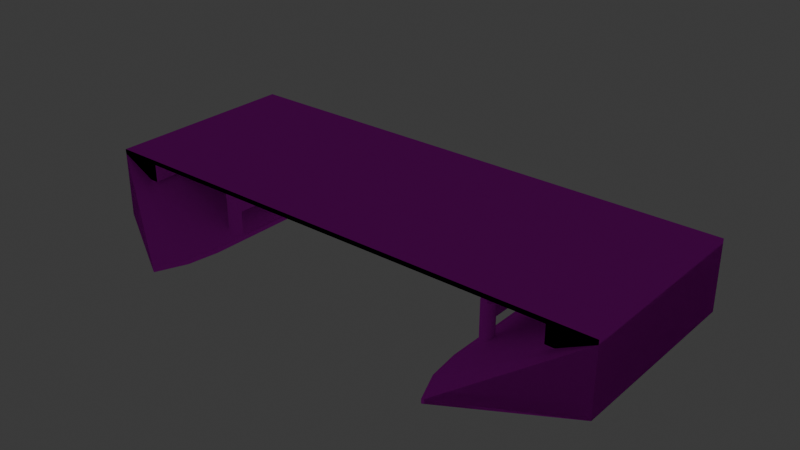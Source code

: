 # Source: frk_infra_overpass_white_cock.blend  (saved by Blender 4.5.90; exported with 4.5.12 LTS)
import bpy
from mathutils import Matrix  # noqa: F401  (used for matrix-valued properties, if any)

bpy.ops.wm.read_factory_settings(use_empty=True)
scene = bpy.context.scene
scene.name = 'Scene'

# ---- collections
col_collection = bpy.data.collections.new('Collection'); scene.collection.children.link(col_collection)

# ---- images (referenced by path relative to the original .blend; pixels are not part of the script)
import os
ASSET_DIR = os.environ.get("B2B_ASSET_DIR", "")  # directory of the original .blend (textures are referenced by path, not embedded)
HERE = os.path.dirname(os.path.abspath(__file__))  # packed textures are extracted next to this script under _unpacked/

def load_image(name, relpath, width, height, colorspace="sRGB"):
    """Load a texture the original file referenced (path relative to the .blend, or extracted next to this script)."""
    p = next((c for c in (os.path.join(HERE, relpath), os.path.join(ASSET_DIR, relpath)) if relpath and os.path.exists(c)), "")
    if p:
        img = bpy.data.images.load(p, check_existing=True)
        img.name = name
    else:  # same state as the original file: an image datablock whose file is absent (Cycles renders it pink)
        img = bpy.data.images.new(name, width, height)
        img.source = "FILE"
        img.filepath = "//" + (relpath or name)
    img.colorspace_settings.name = colorspace
    return img
img_frk_inra_overpass_concrete_color_jpg = load_image('frk_inra_overpass_concrete_color.jpg', 'frk_inra_overpass_concrete_color.jpg', 1024, 1024, 'sRGB')
img_t_asphalt_b_png = load_image('t_asphalt_b.png', 't_asphalt_b.png', 1024, 1024, 'sRGB')
img_frk_infra_overpass_base_psd = load_image('frk_infra_overpass_base.psd', 'frk_infra_overpass_base.psd', 1024, 1024, 'sRGB')

# ---- materials (node trees are filled in below, after node groups)
mat_frk_infra_overpass_concrete_pillars_blue = bpy.data.materials.new('frk_infra_overpass_concrete_pillars_blue')
mat_frk_infra_overpass_asphalt = bpy.data.materials.new('frk_infra_overpass_asphalt')
mat_frk_infra_overpass_concrete_curb_white = bpy.data.materials.new('frk_infra_overpass_concrete_curb_white')
mat_frk_infra_overpass_concrete_base = bpy.data.materials.new('frk_infra_overpass_concrete_base')
mat_frk_infra_overpass_concrete = bpy.data.materials.new('frk_infra_overpass_concrete')

# ---- material node trees
mat_frk_infra_overpass_concrete_pillars_blue.use_nodes = True; mat_frk_infra_overpass_concrete_pillars_blue.node_tree.nodes.clear()
_N = mat_frk_infra_overpass_concrete_pillars_blue.node_tree.nodes; _L = mat_frk_infra_overpass_concrete_pillars_blue.node_tree.links
n0 = _N.new('ShaderNodeBsdfPrincipled'); n0.name = 'Principled BSDF'; n0.location = (0, 300)
n0.inputs[13].default_value = 0.0
n1 = _N.new('ShaderNodeOutputMaterial'); n1.name = 'Material Output'; n1.location = (300, 300)
n2 = _N.new('ShaderNodeTexImage'); n2.name = 'Image Texture'; n2.location = (-300, 300)
n2.label = 'Base Color'
n2.image = img_frk_inra_overpass_concrete_color_jpg
_L.new(n0.outputs[0], n1.inputs[0])
_L.new(n2.outputs[0], n0.inputs[0])
n1.is_active_output = True
mat_frk_infra_overpass_asphalt.use_nodes = True; mat_frk_infra_overpass_asphalt.node_tree.nodes.clear()
_N = mat_frk_infra_overpass_asphalt.node_tree.nodes; _L = mat_frk_infra_overpass_asphalt.node_tree.links
n0 = _N.new('ShaderNodeBsdfPrincipled'); n0.name = 'Principled BSDF'; n0.location = (0, 300)
n0.inputs[13].default_value = 0.0
n1 = _N.new('ShaderNodeOutputMaterial'); n1.name = 'Material Output'; n1.location = (300, 300)
n2 = _N.new('ShaderNodeTexImage'); n2.name = 'Image Texture'; n2.location = (-300, 300)
n2.label = 'Base Color'
n2.image = img_t_asphalt_b_png
_L.new(n0.outputs[0], n1.inputs[0])
_L.new(n2.outputs[0], n0.inputs[0])
n1.is_active_output = True
mat_frk_infra_overpass_concrete_curb_white.use_nodes = True; mat_frk_infra_overpass_concrete_curb_white.node_tree.nodes.clear()
_N = mat_frk_infra_overpass_concrete_curb_white.node_tree.nodes; _L = mat_frk_infra_overpass_concrete_curb_white.node_tree.links
n0 = _N.new('ShaderNodeBsdfPrincipled'); n0.name = 'Principled BSDF'; n0.location = (0, 300)
n0.inputs[13].default_value = 0.0
n1 = _N.new('ShaderNodeOutputMaterial'); n1.name = 'Material Output'; n1.location = (300, 300)
n2 = _N.new('ShaderNodeTexImage'); n2.name = 'Image Texture'; n2.location = (-300, 300)
n2.label = 'Base Color'
n2.image = img_frk_inra_overpass_concrete_color_jpg
_L.new(n0.outputs[0], n1.inputs[0])
_L.new(n2.outputs[0], n0.inputs[0])
n1.is_active_output = True
mat_frk_infra_overpass_concrete_base.use_nodes = True; mat_frk_infra_overpass_concrete_base.node_tree.nodes.clear()
_N = mat_frk_infra_overpass_concrete_base.node_tree.nodes; _L = mat_frk_infra_overpass_concrete_base.node_tree.links
n0 = _N.new('ShaderNodeBsdfPrincipled'); n0.name = 'Principled BSDF'; n0.location = (0, 300)
n0.inputs[2].default_value = 0.7773
n0.inputs[13].default_value = 0.0
n1 = _N.new('ShaderNodeOutputMaterial'); n1.name = 'Material Output'; n1.location = (300, 300)
n2 = _N.new('ShaderNodeTexImage'); n2.name = 'Image Texture'; n2.location = (-300, 300)
n2.label = 'Base Color'
n2.image = img_frk_infra_overpass_base_psd
_L.new(n0.outputs[0], n1.inputs[0])
_L.new(n2.outputs[0], n0.inputs[0])
n1.is_active_output = True
mat_frk_infra_overpass_concrete.use_nodes = True; mat_frk_infra_overpass_concrete.node_tree.nodes.clear()
_N = mat_frk_infra_overpass_concrete.node_tree.nodes; _L = mat_frk_infra_overpass_concrete.node_tree.links
n0 = _N.new('ShaderNodeBsdfPrincipled'); n0.name = 'Principled BSDF'; n0.location = (0, 300)
n0.inputs[13].default_value = 0.0
n1 = _N.new('ShaderNodeOutputMaterial'); n1.name = 'Material Output'; n1.location = (300, 300)
n2 = _N.new('ShaderNodeTexImage'); n2.name = 'Image Texture'; n2.location = (-300, 300)
n2.label = 'Base Color'
n2.image = img_frk_inra_overpass_concrete_color_jpg
_L.new(n0.outputs[0], n1.inputs[0])
_L.new(n2.outputs[0], n0.inputs[0])
n1.is_active_output = True

# ---- world
world_world = bpy.data.worlds.new('World'); scene.world = world_world
world_world.use_nodes = True; world_world.node_tree.nodes.clear()
_N = world_world.node_tree.nodes; _L = world_world.node_tree.links
n0 = _N.new('ShaderNodeOutputWorld'); n0.name = 'World Output'; n0.location = (200, 100)
n1 = _N.new('ShaderNodeBackground'); n1.name = 'Background'; n1.location = (-200, 100)
n1.inputs[0].default_value = (0.05088, 0.05088, 0.05088, 1.0)
_L.new(n1.outputs[0], n0.inputs[0])
n0.is_active_output = True
world_world.color = (0.05088, 0.05088, 0.05088)
world_world.sun_shadow_jitter_overblur = 0.0

# ---- lights
light_light = bpy.data.lights.new('Light', 'POINT')
light_light.energy = 1000.0
light_light.shadow_soft_size = 0.1

# ---- meshes
me_id5 = bpy.data.meshes.new('ID5')
me_id5.from_pydata([(196.9, 137.8, 0.0), (196.9, 1.768e-11, 78.74), (196.9, 1.768e-11, 0.0), (196.9, 118.1, 78.74), (2165.0, 118.1, 78.74), (196.9, 137.8, 0.0), (2165.0, 137.8, 0.0), (196.9, 118.1, 78.74), (2165.0, 118.1, 78.74), (196.9, 1.768e-11, 78.74), (196.9, 118.1, 78.74), (2165.0, 8.356e-12, 78.74), (157.2, 1.592e-11, 5.684e-14), (196.9, 1.768e-11, 78.74), (196.9, 1.768e-11, 0.0), (9.095e-12, 1.739e-11, 78.74), (2165.0, 8.356e-12, 78.74), (2205.0, 3.752e-12, 0.0), (2165.0, 8.356e-12, 0.0), (2362.0, -2.842e-13, 78.74), (9.095e-12, 1.739e-11, 98.43), (2362.0, 0.0, 98.43), (2362.0, 0.0, 98.43), (9.095e-12, 1.739e-11, 98.43), (2362.0, -2.842e-13, 78.74), (9.095e-12, 1.739e-11, 78.74), (2165.0, 8.356e-12, 78.74), (2205.0, 3.752e-12, 0.0), (2165.0, 8.356e-12, 0.0), (196.9, 1.768e-11, 78.74), (157.2, 1.592e-11, 5.684e-14), (196.9, 1.768e-11, 0.0), (2205.0, 885.8, 0.0), (2165.0, 748.0, 0.0), (2165.0, 885.8, 0.0), (196.9, 885.8, 0.0), (196.9, 137.8, 0.0), (157.2, 885.8, -5.684e-14), (196.9, 748.0, 0.0), (2165.0, 137.8, 0.0), (2165.0, 8.356e-12, 0.0), (2205.0, 3.752e-12, 0.0), (196.9, 1.768e-11, 0.0), (157.2, 1.592e-11, 5.684e-14), (2165.0, 118.1, 78.74), (2165.0, 8.356e-12, 0.0), (2165.0, 8.356e-12, 78.74), (2165.0, 137.8, 0.0), (157.2, 885.8, -5.684e-14), (9.095e-12, 1.739e-11, 78.74), (0.0, 885.8, 78.74), (157.2, 1.592e-11, 5.684e-14), (2362.0, 885.8, 78.74), (2205.0, 3.752e-12, 0.0), (2205.0, 885.8, 0.0), (2362.0, -2.842e-13, 78.74), (2362.0, 885.8, 78.74), (2165.0, 885.8, 0.0), (2205.0, 885.8, 0.0), (2165.0, 885.8, 78.74), (196.9, 885.8, 78.74), (196.9, 885.8, 0.0), (0.0, 885.8, 78.74), (157.2, 885.8, -5.684e-14), (2362.0, 885.8, 98.43), (0.0, 885.8, 98.43), (0.0, 885.8, 98.43), (2362.0, 885.8, 98.43), (0.0, 885.8, 78.74), (2362.0, 885.8, 78.74), (196.9, 885.8, 78.74), (196.9, 885.8, 0.0), (157.2, 885.8, -5.684e-14), (2165.0, 885.8, 78.74), (2165.0, 885.8, 0.0), (2205.0, 885.8, 0.0), (196.9, 885.8, 0.0), (196.9, 767.7, 78.74), (196.9, 748.0, 0.0), (196.9, 885.8, 78.74), (196.9, 767.7, 78.74), (2165.0, 748.0, 0.0), (196.9, 748.0, 0.0), (2165.0, 767.7, 78.74), (2165.0, 767.7, 78.74), (2165.0, 885.8, 0.0), (2165.0, 748.0, 0.0), (2165.0, 885.8, 78.74), (2165.0, 885.8, 78.74), (196.9, 767.7, 78.74), (196.9, 885.8, 78.74), (2165.0, 767.7, 78.74)], [], [(0, 1, 2), (1, 0, 3), (4, 5, 6), (5, 4, 7), (8, 9, 10), (9, 8, 11), (22, 23, 24), (23, 25, 24), (25, 26, 24), (24, 26, 27), (28, 27, 26), (26, 25, 29), (25, 30, 29), (31, 29, 30), (32, 33, 34), (35, 36, 37), (36, 35, 38), (36, 38, 39), (39, 38, 33), (39, 33, 40), (40, 33, 41), (41, 33, 32), (37, 42, 43), (42, 37, 36), (44, 45, 46), (45, 44, 47), (48, 49, 50), (49, 48, 51), (52, 53, 54), (53, 52, 55), (66, 67, 68), (67, 69, 68), (69, 70, 68), (70, 71, 68), (72, 68, 71), (70, 69, 73), (73, 69, 74), (75, 74, 69), (76, 77, 78), (77, 76, 79), (80, 81, 82), (81, 80, 83), (84, 85, 86), (85, 84, 87), (88, 89, 90), (89, 88, 91), (12, 13, 14), (13, 12, 15), (13, 15, 16), (16, 17, 18), (17, 16, 19), (19, 16, 15), (19, 15, 20), (19, 20, 21), (56, 57, 58), (57, 56, 59), (59, 56, 60), (61, 62, 63), (62, 61, 60), (62, 60, 56), (62, 56, 64), (62, 64, 65)])
me_id5.polygons.foreach_set('material_index', [1, 1, 1, 1, 1, 1, 1, 1, 1, 1, 1, 1, 1, 1, 1, 1, 1, 1, 1, 1, 1, 1, 1, 1, 1, 1, 1, 1, 1, 1, 1, 1, 1, 1, 1, 1, 1, 1, 1, 1, 1, 1, 1, 1, 1, 1, 0, 0, 0, 0, 0, 0, 0, 0, 0, 0, 0, 0, 0, 0, 0, 0])
_uv = me_id5.uv_layers.new(name='ID14')
_uv.uv.foreach_set('vector', [-7.556, 15.49, -11.06, 17.49, -11.06, 15.49, -11.06, 17.49, -7.556, 15.49, -8.056, 17.49, 25.0, 19.01, -25.0, 16.95, 25.0, 16.95, -25.0, 16.95, 25.0, 19.01, -25.0, 19.01, 25.0, 8.444, -25.0, 11.44, -25.0, 8.444, -25.0, 11.44, 25.0, 8.444, 25.0, 11.44, -30.0, 17.99, 30.0, 17.99, -30.0, 17.49, 30.0, 17.99, 30.0, 17.49, -30.0, 17.49, 30.0, 17.49, -25.0, 17.49, -30.0, 17.49, -30.0, 17.49, -25.0, 17.49, -26.01, 15.49, -25.0, 15.49, -26.01, 15.49, -25.0, 17.49, -25.0, 17.49, 30.0, 17.49, 25.0, 17.49, 30.0, 17.49, 26.01, 15.49, 25.0, 17.49, 25.0, 15.49, 25.0, 17.49, 26.01, 15.49, 26.01, -11.06, 25.0, -7.556, 25.0, -11.06, -25.0, -11.06, -25.0, 7.944, -26.01, -11.06, -25.0, 7.944, -25.0, -11.06, -25.0, -7.556, -25.0, 7.944, -25.0, -7.556, 25.0, 7.944, 25.0, 7.944, -25.0, -7.556, 25.0, -7.556, 25.0, 7.944, 25.0, -7.556, 25.0, 11.44, 25.0, 11.44, 25.0, -7.556, 26.01, 11.44, 26.01, 11.44, 25.0, -7.556, 26.01, -11.06, -26.01, -11.06, -25.0, 11.44, -26.01, 11.44, -25.0, 11.44, -26.01, -11.06, -25.0, 7.944, 8.056, 7.488, 11.06, 5.488, 11.06, 7.488, 11.06, 5.488, 8.056, 7.488, 7.556, 5.488, -22.5, -3.57, -4.418e-13, 0.8956, -22.5, 0.8956, -4.418e-13, 0.8956, -22.5, -3.57, -3.868e-13, -3.57, 22.5, 54.54, -1.172e-13, 50.08, 22.5, 50.08, -1.172e-13, 50.08, 22.5, 54.54, -2.348e-13, 54.54, -30.0, 17.99, 30.0, 17.99, -30.0, 17.49, 30.0, 17.99, 30.0, 17.49, -30.0, 17.49, 30.0, 17.49, -25.0, 17.49, -30.0, 17.49, -25.0, 17.49, -25.0, 15.49, -30.0, 17.49, -26.01, 15.49, -30.0, 17.49, -25.0, 15.49, -25.0, 17.49, 30.0, 17.49, 25.0, 17.49, 25.0, 17.49, 30.0, 17.49, 25.0, 15.49, 26.01, 15.49, 25.0, 15.49, 30.0, 17.49, 11.06, 5.488, 8.056, 7.488, 7.556, 5.488, 8.056, 7.488, 11.06, 5.488, 11.06, 7.488, 25.0, 18.92, -25.0, 16.86, 25.0, 16.86, -25.0, 16.86, 25.0, 18.92, -25.0, 18.92, -8.056, 17.49, -11.06, 15.49, -7.556, 15.49, -11.06, 15.49, -8.056, 17.49, -11.06, 17.49, 25.0, -11.06, -25.0, -8.056, -25.0, -11.06, -25.0, -8.056, 25.0, -11.06, 25.0, -8.056, 0.0, 0.0, 0.0, 0.0, 0.0, 0.0, 0.0, 0.0, 0.0, 0.0, 0.0, 0.0, 0.0, 0.0, 0.0, 0.0, 0.0, 0.0, 0.0, 0.0, 0.0, 0.0, 0.0, 0.0, 0.0, 0.0, 0.0, 0.0, 0.0, 0.0, 0.0, 0.0, 0.0, 0.0, 0.0, 0.0, 0.0, 0.0, 0.0, 0.0, 0.0, 0.0, 0.0, 0.0, 0.0, 0.0, 0.0, 0.0, 0.0, 0.0, 0.0, 0.0, 0.0, 0.0, 0.0, 0.0, 0.0, 0.0, 0.0, 0.0, 0.0, 0.0, 0.0, 0.0, 0.0, 0.0, 0.0, 0.0, 0.0, 0.0, 0.0, 0.0, 0.0, 0.0, 0.0, 0.0, 0.0, 0.0, 0.0, 0.0, 0.0, 0.0, 0.0, 0.0, 0.0, 0.0, 0.0, 0.0, 0.0, 0.0, 0.0, 0.0, 0.0, 0.0, 0.0, 0.0])
me_id5.materials.append(None)
me_id5.materials.append(None)
me_id5.update()
me_id5.normals_split_custom_set([tuple(v) for v in zip(*[iter([1.0, 0.0, 0.0, 1.0, 0.0, 0.0, 1.0, 0.0, 0.0, 1.0, 0.0, 0.0, 1.0, 0.0, 0.0, 1.0, 0.0, 0.0, 0.0, -0.9701, -0.2425, 0.0, -0.9701, -0.2425, 0.0, -0.9701, -0.2425, 0.0, -0.9701, -0.2425, 0.0, -0.9701, -0.2425, 0.0, -0.9701, -0.2425, 0.0, 0.0, -1.0, 0.0, 0.0, -1.0, 0.0, 0.0, -1.0, 0.0, 0.0, -1.0, 0.0, 0.0, -1.0, 0.0, 0.0, -1.0, -7.364e-15, -1.0, 1.444e-14, -7.364e-15, -1.0, 1.444e-14, -7.364e-15, -1.0, 1.444e-14, -7.484e-15, -1.0, 0.0, -7.484e-15, -1.0, 0.0, -7.484e-15, -1.0, 0.0, -4.797e-05, -1.0, 4.371e-08, -4.797e-05, -1.0, 4.371e-08, 4.767e-05, -1.0, 4.371e-08, -4.389e-14, -1.0, 3.638e-14, -4.389e-14, -1.0, 3.638e-14, -4.389e-14, -1.0, 3.638e-14, -1.162e-13, -1.0, 0.0, -1.162e-13, -1.0, 0.0, -1.162e-13, -1.0, 0.0, 4.767e-05, -1.0, 4.371e-08, -4.797e-05, -1.0, 4.371e-08, -4.797e-05, -1.0, 4.371e-08, 1.444e-15, -1.0, 2.165e-14, 1.444e-15, -1.0, 2.165e-14, 1.444e-15, -1.0, 2.165e-14, 4.446e-14, -1.0, 0.0, 4.446e-14, -1.0, 0.0, 4.446e-14, -1.0, 0.0, 0.0, 0.0, -1.0, 0.0, 0.0, -1.0, 0.0, 0.0, -1.0, 1.434e-15, 0.0, -1.0, 1.434e-15, 0.0, -1.0, 1.434e-15, 0.0, -1.0, 4.583e-09, -4.777e-05, -1.0, 0.0, -4.777e-05, -1.0, 0.0, -4.777e-05, -1.0, 0.0, 0.0, -1.0, 0.0, 0.0, -1.0, 0.0, 0.0, -1.0, 0.0, 0.0, -1.0, 0.0, 0.0, -1.0, 0.0, 0.0, -1.0, 4.176e-12, -4.777e-05, -1.0, 0.0, -4.777e-05, -1.0, 4.583e-09, -4.777e-05, -1.0, 0.0, 0.0, -1.0, 0.0, 0.0, -1.0, 0.0, 0.0, -1.0, 0.0, 0.0, -1.0, 0.0, 0.0, -1.0, 0.0, 0.0, -1.0, -1.434e-15, -1.283e-16, -1.0, -1.434e-15, -1.283e-16, -1.0, -1.434e-15, -1.283e-16, -1.0, 1.434e-15, 0.0, -1.0, 1.434e-15, 0.0, -1.0, 1.434e-15, 0.0, -1.0, -1.0, 0.0, 0.0, -1.0, 0.0, 0.0, -1.0, 0.0, 0.0, -1.0, 0.0, 0.0, -1.0, 0.0, 0.0, -1.0, 0.0, 0.0, -0.4478, 0.0, -0.8941, -0.4478, 0.0, -0.8941, -0.4478, 0.0, -0.8941, -0.4478, -2.295e-16, -0.8941, -0.4478, -2.295e-16, -0.8941, -0.4478, -2.295e-16, -0.8941, 0.4478, 0.0, -0.8941, 0.4478, 0.0, -0.8941, 0.4478, 0.0, -0.8941, 0.4478, 0.0, -0.8941, 0.4478, 0.0, -0.8941, 0.4478, 0.0, -0.8941, 0.0, 1.0, 0.0, 0.0, 1.0, 0.0, 0.0, 1.0, 0.0, 0.0, 1.0, 0.0, 0.0, 1.0, 0.0, 0.0, 1.0, 0.0, 4.767e-05, 1.0, -4.371e-08, 4.797e-05, 1.0, -4.371e-08, -4.797e-05, 1.0, -4.371e-08, 0.0, 1.0, 0.0, 0.0, 1.0, 0.0, 0.0, 1.0, 0.0, 0.0, 1.0, 0.0, 0.0, 1.0, 0.0, 0.0, 1.0, 0.0, -4.767e-05, 1.0, 4.371e-08, 4.797e-05, 1.0, 4.371e-08, 4.797e-05, 1.0, 4.371e-08, 0.0, 1.0, 0.0, 0.0, 1.0, 0.0, 0.0, 1.0, 0.0, 0.0, 1.0, 0.0, 0.0, 1.0, 0.0, 0.0, 1.0, 0.0, 1.0, 0.0, 0.0, 1.0, 0.0, 0.0, 1.0, 0.0, 0.0, 1.0, 0.0, 0.0, 1.0, 0.0, 0.0, 1.0, 0.0, 0.0, 0.0, 0.9701, -0.2425, 0.0, 0.9701, -0.2425, 0.0, 0.9701, -0.2425, 0.0, 0.9701, -0.2425, 0.0, 0.9701, -0.2425, 0.0, 0.9701, -0.2425, -1.0, 0.0, 0.0, -1.0, 0.0, 0.0, -1.0, 0.0, 0.0, -1.0, 0.0, 0.0, -1.0, 0.0, 0.0, -1.0, 0.0, 0.0, 0.0, 0.0, -1.0, 0.0, 0.0, -1.0, 0.0, 0.0, -1.0, 0.0, 0.0, -1.0, 0.0, 0.0, -1.0, 0.0, 0.0, -1.0, -4.446e-14, 1.0, 0.0, -4.446e-14, 1.0, 0.0, -4.446e-14, 1.0, 0.0, -1.444e-15, 1.0, -2.165e-14, -1.444e-15, 1.0, -2.165e-14, -1.444e-15, 1.0, -2.165e-14, 4.797e-05, 1.0, -4.371e-08, -4.797e-05, 1.0, -4.371e-08, 4.767e-05, 1.0, -4.371e-08, 1.162e-13, 1.0, 0.0, 1.162e-13, 1.0, 0.0, 1.162e-13, 1.0, 0.0, 4.389e-14, 1.0, -3.638e-14, 4.389e-14, 1.0, -3.638e-14, 4.389e-14, 1.0, -3.638e-14, 4.767e-05, 1.0, -4.371e-08, 4.797e-05, 1.0, -4.371e-08, -4.797e-05, 1.0, -4.371e-08, 7.484e-15, 1.0, 0.0, 7.484e-15, 1.0, 0.0, 7.484e-15, 1.0, 0.0, 7.364e-15, 1.0, -1.444e-14, 7.364e-15, 1.0, -1.444e-14, 7.364e-15, 1.0, -1.444e-14, 0.0, -1.0, -2.503e-06, 0.0, -1.0, -2.503e-06, 0.0, -1.0, -2.503e-06, 0.0, -1.0, 0.0, 0.0, -1.0, 0.0, 0.0, -1.0, 0.0, -4.797e-05, -1.0, -4.371e-08, 4.797e-05, -1.0, -4.371e-08, -4.767e-05, -1.0, -4.371e-08, 0.0, -1.0, 0.0, 0.0, -1.0, 0.0, 0.0, -1.0, 0.0, 0.0, -1.0, 0.0, 0.0, -1.0, 0.0, 0.0, -1.0, 0.0, -4.797e-05, -1.0, 4.371e-08, -4.797e-05, -1.0, 4.371e-08, 4.767e-05, -1.0, 4.371e-08, 0.0, -1.0, 0.0, 0.0, -1.0, 0.0, 0.0, -1.0, 0.0, 0.0, -1.0, 0.0, 0.0, -1.0, 0.0, 0.0, -1.0, 0.0])] * 3)])
me_id20 = bpy.data.meshes.new('ID20')
me_id20.from_pydata([(0.0, 885.8, 98.43), (9.095e-12, 1.739e-11, 78.74), (9.095e-12, 1.739e-11, 98.43), (0.0, 885.8, 78.74), (9.095e-12, 1.739e-11, 98.43), (2362.0, 885.8, 98.43), (0.0, 885.8, 98.43), (2362.0, 0.0, 98.43), (2362.0, 885.8, 78.74), (2362.0, 0.0, 98.43), (2362.0, -2.842e-13, 78.74), (2362.0, 885.8, 98.43)], [], [(0, 1, 2), (1, 0, 3), (4, 5, 6), (5, 4, 7), (8, 9, 10), (9, 8, 11)])
_uv = me_id20.uv_layers.new(name='ID29')
_uv.uv.foreach_set('vector', [-11.44, 17.99, 11.06, 17.49, 11.06, 17.99, 11.06, 17.49, -11.44, 17.99, -11.44, 17.49, 30.0, 11.44, -30.0, -11.06, 30.0, -11.06, -30.0, -11.06, 30.0, 11.44, -30.0, 11.44, 11.06, 17.49, -11.44, 17.99, -11.44, 17.49, -11.44, 17.99, 11.06, 17.49, 11.06, 17.99])
me_id20.materials.append(None)
me_id20.update()
me_id20.normals_split_custom_set([tuple(v) for v in zip(*[iter([-1.0, -1.027e-14, 0.0, -1.0, -1.027e-14, 0.0, -1.0, -1.027e-14, 0.0, -1.0, -1.027e-14, 0.0, -1.0, -1.027e-14, 0.0, -1.0, -1.027e-14, 0.0, 0.0, 0.0, 1.0, 0.0, 0.0, 1.0, 0.0, 0.0, 1.0, 1.636e-15, 0.0, 1.0, 1.636e-15, 0.0, 1.0, 1.636e-15, 0.0, 1.0, 1.0, 0.0, 0.0, 1.0, 0.0, 0.0, 1.0, 0.0, 0.0, 1.0, 0.0, 0.0, 1.0, 0.0, 0.0, 1.0, 0.0, 0.0])] * 3)])
me_id35 = bpy.data.meshes.new('ID35')
me_id35.from_pydata([(14.76, 3.956, 177.2), (8.648, 8.648, 23.4), (14.76, 3.956, 20.56), (8.648, 8.648, 177.2), (3.956, 14.76, 177.2), (3.956, 14.76, 25.58), (21.89, 1.006, 177.2), (21.89, 1.006, 17.26), (15.75, 3.548, 177.2), (1.006, 21.89, 177.2), (1.006, 37.17, 177.2), (0.0, 29.53, 177.2), (3.956, 14.76, 177.2), (3.956, 44.29, 177.2), (8.648, 8.648, 177.2), (8.648, 50.41, 177.2), (14.76, 3.956, 177.2), (14.76, 55.1, 177.2), (15.75, 3.548, 177.2), (15.75, 55.51, 177.2), (1.006, 21.89, 177.2), (1.006, 21.89, 26.95), (29.53, 0.0, 177.2), (29.53, 0.0, 13.71), (15.75, 3.638e-12, 177.2), (21.89, 1.006, 177.2), (29.53, 0.0, 177.2), (15.75, 3.548, 177.2), (15.75, 7.874, 275.6), (15.75, 3.638e-12, 177.2), (15.75, 3.638e-12, 275.6), (15.75, 3.548, 177.2), (15.75, 27.56, 196.9), (15.75, 55.51, 177.2), (15.75, 637.8, 196.9), (15.75, 306.7, 177.2), (15.75, 358.7, 177.2), (15.75, 609.8, 177.2), (15.75, 661.8, 177.2), (15.75, 657.5, 275.6), (15.75, 665.4, 275.6), (15.75, 665.4, 177.2), (14.76, 55.1, 177.2), (15.75, 55.51, 98.03), (14.76, 55.1, 20.56), (15.75, 55.51, 177.2), (21.89, 58.05, 98.03), (21.89, 58.05, 17.26), (8.648, 50.41, 23.4), (8.648, 50.41, 177.2), (3.956, 44.29, 25.58), (3.956, 44.29, 177.2), (1.006, 37.17, 26.95), (1.006, 37.17, 177.2), (0.0, 29.53, 27.42), (0.0, 29.53, 177.2), (37.17, 1.006, 177.2), (37.17, 1.006, 10.16), (43.31, 0.0, 275.6), (29.53, 0.0, 177.2), (43.31, 0.0, 177.2), (15.75, 3.638e-12, 177.2), (15.75, 3.638e-12, 275.6), (43.31, 27.56, 196.9), (15.75, 637.8, 196.9), (15.75, 27.56, 196.9), (43.31, 637.8, 196.9), (43.31, 657.5, 275.6), (15.75, 637.8, 196.9), (43.31, 637.8, 196.9), (15.75, 657.5, 275.6), (15.75, 657.5, 275.6), (43.31, 665.4, 275.6), (15.75, 665.4, 275.6), (43.31, 657.5, 275.6), (15.75, 665.4, 275.6), (29.53, 665.4, 177.2), (15.75, 665.4, 177.2), (43.31, 665.4, 177.2), (43.31, 665.4, 275.6), (15.75, 665.4, 177.2), (21.89, 664.3, 177.2), (15.75, 661.8, 177.2), (29.53, 665.4, 177.2), (1.006, 628.2, 177.2), (1.006, 643.5, 177.2), (2.683e-11, 635.8, 177.2), (3.956, 621.1, 177.2), (3.956, 650.6, 177.2), (8.648, 614.9, 177.2), (8.648, 656.7, 177.2), (14.76, 610.3, 177.2), (14.76, 661.4, 177.2), (15.75, 609.8, 177.2), (15.75, 661.8, 177.2), (15.75, 609.8, 177.2), (15.75, 358.7, 98.43), (15.75, 358.7, 177.2), (15.75, 609.8, 98.43), (1.006, 325.0, 177.2), (1.006, 340.3, 177.2), (9.095e-13, 332.7, 177.2), (3.956, 347.4, 177.2), (3.956, 317.9, 177.2), (8.648, 353.6, 177.2), (8.648, 311.8, 177.2), (14.76, 358.2, 177.2), (14.76, 307.1, 177.2), (15.75, 358.7, 177.2), (15.75, 306.7, 177.2), (15.75, 306.7, 177.2), (15.75, 55.51, 98.03), (15.75, 55.51, 177.2), (15.75, 306.7, 98.03), (43.31, 0.0, 275.6), (15.75, 7.874, 275.6), (15.75, 3.638e-12, 275.6), (43.31, 7.874, 275.6), (15.75, 7.874, 275.6), (43.31, 27.56, 196.9), (15.75, 27.56, 196.9), (43.31, 7.874, 275.6), (29.53, 59.06, 98.03), (29.53, 59.06, 13.71), (21.89, 304.2, 98.03), (15.75, 55.51, 98.03), (15.75, 306.7, 98.03), (21.89, 58.05, 98.03), (29.53, 59.06, 98.03), (29.53, 303.1, 98.03), (37.17, 58.05, 98.03), (37.17, 304.2, 98.03), (43.31, 55.51, 98.03), (43.31, 306.7, 98.03), (44.29, 3.956, 177.2), (44.29, 3.956, 6.855), (43.31, 3.548, 177.2), (37.17, 1.006, 177.2), (43.31, 0.0, 177.2), (43.31, 3.548, 177.2), (43.31, 3.548, 177.2), (43.31, 0.0, 275.6), (43.31, 0.0, 177.2), (43.31, 7.874, 275.6), (43.31, 27.56, 196.9), (43.31, 55.51, 177.2), (43.31, 637.8, 196.9), (43.31, 306.7, 177.2), (43.31, 358.7, 177.2), (43.31, 609.8, 177.2), (43.31, 661.8, 177.2), (43.31, 657.5, 275.6), (43.31, 665.4, 275.6), (43.31, 665.4, 177.2), (43.31, 665.4, 177.2), (37.17, 664.3, 177.2), (43.31, 661.8, 177.2), (21.89, 664.3, 17.26), (29.53, 665.4, 177.2), (29.53, 665.4, 13.71), (21.89, 664.3, 177.2), (14.76, 661.4, 20.67), (14.76, 661.4, 177.2), (15.75, 661.8, 177.2), (21.89, 607.3, 98.43), (14.76, 610.3, 20.67), (21.89, 607.3, 17.26), (15.75, 609.8, 98.43), (14.76, 610.3, 177.2), (15.75, 609.8, 177.2), (8.648, 656.7, 23.52), (8.648, 656.7, 177.2), (3.956, 650.6, 25.71), (3.956, 650.6, 177.2), (1.006, 643.5, 27.09), (1.006, 643.5, 177.2), (2.683e-11, 635.8, 27.56), (2.683e-11, 635.8, 177.2), (1.006, 628.2, 27.09), (1.006, 628.2, 177.2), (3.956, 621.1, 25.71), (3.956, 621.1, 177.2), (8.648, 614.9, 23.52), (8.648, 614.9, 177.2), (15.75, 609.8, 98.43), (21.89, 361.2, 98.43), (15.75, 358.7, 98.43), (21.89, 607.3, 98.43), (29.53, 362.2, 98.43), (29.53, 606.3, 98.43), (37.17, 361.2, 98.43), (37.17, 607.3, 98.43), (43.31, 358.7, 98.43), (43.31, 609.8, 98.43), (14.76, 358.2, 177.2), (15.75, 358.7, 98.43), (14.76, 358.2, 20.56), (15.75, 358.7, 177.2), (21.89, 361.2, 98.43), (21.89, 361.2, 17.26), (21.89, 304.2, 98.03), (14.76, 307.1, 20.56), (21.89, 304.2, 17.26), (15.75, 306.7, 98.03), (14.76, 307.1, 177.2), (15.75, 306.7, 177.2), (8.648, 353.6, 23.4), (8.648, 353.6, 177.2), (3.956, 347.4, 25.58), (3.956, 347.4, 177.2), (1.027, 340.4, 26.94), (1.006, 340.3, 177.2), (1.006, 340.3, 177.2), (9.095e-13, 332.7, 27.56), (9.095e-13, 332.7, 177.2), (9.095e-13, 332.7, 177.2), (1.027, 325.0, 26.94), (1.006, 325.0, 177.2), (3.956, 317.9, 25.58), (3.956, 317.9, 177.2), (8.648, 311.8, 177.2), (8.648, 311.8, 23.4), (37.17, 58.05, 98.03), (37.17, 58.05, 10.16), (29.53, 303.1, 98.03), (29.53, 303.1, 13.71), (37.17, 304.2, 98.03), (37.17, 304.2, 10.16), (44.29, 307.1, 6.855), (43.31, 306.7, 98.03), (44.29, 307.1, 177.2), (43.31, 306.7, 177.2), (43.31, 306.7, 98.03), (43.31, 55.51, 177.2), (43.31, 55.51, 98.03), (43.31, 306.7, 177.2), (44.29, 55.1, 6.855), (43.31, 55.51, 98.03), (44.29, 55.1, 177.2), (43.31, 55.51, 177.2), (50.41, 8.648, 177.2), (50.41, 8.648, 4.015), (44.29, 3.956, 177.2), (43.31, 55.51, 177.2), (43.31, 3.548, 177.2), (44.29, 55.1, 177.2), (50.41, 8.648, 177.2), (50.41, 50.41, 177.2), (55.1, 14.76, 177.2), (55.1, 44.29, 177.2), (58.05, 21.89, 177.2), (58.05, 37.17, 177.2), (59.06, 29.53, 177.2), (43.31, 306.7, 177.2), (44.29, 358.2, 177.2), (43.31, 358.7, 177.2), (44.29, 307.1, 177.2), (50.41, 353.6, 177.2), (50.41, 311.8, 177.2), (55.1, 347.4, 177.2), (55.1, 317.9, 177.2), (58.05, 340.3, 177.2), (58.05, 325.0, 177.2), (59.06, 332.7, 177.2), (43.31, 609.8, 98.43), (43.31, 358.7, 177.2), (43.31, 358.7, 98.43), (43.31, 609.8, 177.2), (44.29, 610.3, 177.2), (43.31, 661.8, 177.2), (43.31, 609.8, 177.2), (44.29, 661.4, 177.2), (50.41, 614.9, 177.2), (50.41, 656.7, 177.2), (55.1, 621.1, 177.2), (55.1, 650.6, 177.2), (58.05, 643.5, 177.2), (58.05, 628.2, 177.2), (59.06, 635.8, 177.2), (37.17, 664.3, 10.16), (44.29, 661.4, 177.2), (44.29, 661.4, 6.855), (37.17, 664.3, 177.2), (43.31, 661.8, 177.2), (29.53, 606.3, 98.43), (29.53, 606.3, 13.71), (37.17, 607.3, 98.43), (37.17, 607.3, 10.16), (44.29, 610.3, 6.855), (43.31, 609.8, 98.43), (44.29, 610.3, 177.2), (43.31, 609.8, 177.2), (37.17, 361.2, 98.43), (43.31, 358.7, 98.43), (37.17, 361.2, 10.16), (44.29, 358.2, 6.855), (44.29, 358.2, 177.2), (43.31, 358.7, 177.2), (29.53, 362.2, 13.71), (29.53, 362.2, 98.43), (9.095e-13, 332.7, 27.56), (1.027, 325.0, 26.94), (50.41, 311.8, 177.2), (50.41, 311.8, 4.015), (50.41, 50.41, 177.2), (50.41, 50.41, 4.015), (55.1, 14.76, 177.2), (55.1, 14.76, 1.837), (58.05, 21.89, 0.4671), (58.05, 21.89, 177.2), (59.06, 29.53, 0.0), (59.06, 29.53, 177.2), (58.05, 37.17, 0.4671), (58.05, 37.17, 177.2), (55.1, 44.29, 1.837), (55.1, 44.29, 177.2), (55.1, 317.9, 1.837), (55.1, 317.9, 177.2), (58.05, 325.0, 0.4671), (58.05, 325.0, 177.2), (59.06, 332.7, 0.0), (59.06, 332.7, 177.2), (58.05, 340.3, 0.4671), (58.05, 340.3, 177.2), (55.1, 347.4, 1.837), (55.1, 347.4, 177.2), (50.41, 353.6, 4.015), (50.41, 353.6, 177.2), (50.41, 614.9, 177.2), (50.41, 614.9, 4.015), (55.1, 621.1, 1.837), (55.1, 621.1, 177.2), (58.05, 628.2, 0.4671), (58.05, 628.2, 177.2), (59.06, 635.8, 0.0), (59.06, 635.8, 177.2), (58.05, 643.5, 0.4671), (58.05, 643.5, 177.2), (55.1, 650.6, 177.2), (55.1, 650.6, 1.837), (50.41, 656.7, 4.015), (50.41, 656.7, 177.2)], [], [(0, 1, 2), (1, 0, 3), (4, 1, 3), (1, 4, 5), (6, 2, 7), (2, 6, 0), (0, 6, 8), (9, 10, 11), (10, 9, 12), (10, 12, 13), (13, 12, 14), (13, 14, 15), (15, 14, 16), (15, 16, 17), (17, 16, 18), (17, 18, 19), (20, 5, 4), (5, 20, 21), (22, 7, 23), (7, 22, 6), (24, 25, 26), (25, 24, 27), (28, 29, 30), (29, 28, 31), (31, 28, 32), (31, 32, 33), (33, 32, 34), (33, 34, 35), (35, 34, 36), (36, 34, 37), (37, 34, 38), (38, 34, 39), (38, 39, 40), (38, 40, 41), (42, 43, 44), (43, 42, 45), (44, 46, 47), (46, 44, 43), (48, 42, 44), (42, 48, 49), (49, 50, 51), (50, 49, 48), (51, 52, 53), (52, 51, 50), (53, 54, 55), (54, 53, 52), (55, 21, 20), (21, 55, 54), (56, 23, 57), (23, 56, 22), (58, 59, 60), (59, 58, 61), (61, 58, 62), (63, 64, 65), (64, 63, 66), (67, 68, 69), (68, 67, 70), (71, 72, 73), (72, 71, 74), (75, 76, 77), (76, 75, 78), (78, 75, 79), (80, 81, 82), (81, 80, 83), (84, 85, 86), (85, 84, 87), (85, 87, 88), (88, 87, 89), (88, 89, 90), (90, 89, 91), (90, 91, 92), (92, 91, 93), (92, 93, 94), (95, 96, 97), (96, 95, 98), (99, 100, 101), (100, 99, 102), (102, 99, 103), (102, 103, 104), (104, 103, 105), (104, 105, 106), (106, 105, 107), (106, 107, 108), (108, 107, 109), (110, 111, 112), (111, 110, 113), (114, 115, 116), (115, 114, 117), (118, 119, 120), (119, 118, 121), (47, 122, 123), (122, 47, 46), (124, 125, 126), (125, 124, 127), (127, 124, 128), (128, 124, 129), (128, 129, 130), (130, 129, 131), (130, 131, 132), (132, 131, 133), (134, 57, 135), (57, 134, 56), (56, 134, 136), (137, 138, 26), (138, 137, 139), (140, 141, 142), (141, 140, 143), (143, 140, 144), (144, 140, 145), (144, 145, 146), (146, 145, 147), (146, 147, 148), (146, 148, 149), (146, 149, 150), (146, 150, 151), (151, 150, 152), (152, 150, 153), (154, 155, 83), (155, 154, 156), (157, 158, 159), (158, 157, 160), (161, 160, 157), (160, 161, 162), (160, 162, 163), (164, 165, 166), (165, 164, 167), (167, 168, 165), (168, 167, 169), (170, 162, 161), (162, 170, 171), (171, 172, 173), (172, 171, 170), (173, 174, 175), (174, 173, 172), (175, 176, 177), (176, 175, 174), (177, 178, 179), (178, 177, 176), (179, 180, 181), (180, 179, 178), (181, 182, 183), (182, 181, 180), (168, 182, 165), (182, 168, 183), (184, 185, 186), (185, 184, 187), (185, 187, 188), (188, 187, 189), (188, 189, 190), (190, 189, 191), (190, 191, 192), (192, 191, 193), (194, 195, 196), (195, 194, 197), (196, 198, 199), (198, 196, 195), (200, 201, 202), (201, 200, 203), (201, 203, 204), (204, 203, 205), (206, 194, 196), (194, 206, 207), (207, 208, 209), (208, 207, 206), (209, 210, 211), (210, 209, 208), (212, 213, 214), (215, 216, 217), (217, 218, 219), (218, 217, 216), (220, 218, 221), (218, 220, 219), (204, 221, 201), (221, 204, 220), (123, 222, 223), (222, 123, 122), (224, 202, 225), (202, 224, 200), (226, 225, 227), (225, 226, 224), (228, 229, 227), (229, 228, 230), (227, 229, 226), (229, 230, 231), (232, 233, 234), (233, 232, 235), (236, 237, 238), (237, 236, 223), (237, 223, 222), (238, 237, 239), (240, 135, 241), (135, 240, 134), (242, 243, 244), (243, 242, 245), (245, 242, 246), (245, 246, 247), (247, 246, 248), (247, 248, 249), (249, 248, 250), (249, 250, 251), (251, 250, 252), (253, 254, 255), (254, 253, 256), (254, 256, 257), (257, 256, 258), (257, 258, 259), (259, 258, 260), (259, 260, 261), (261, 260, 262), (261, 262, 263), (264, 265, 266), (265, 264, 267), (268, 269, 270), (269, 268, 271), (271, 268, 272), (271, 272, 273), (273, 272, 274), (273, 274, 275), (275, 274, 276), (276, 274, 277), (276, 277, 278), (279, 280, 281), (280, 279, 282), (280, 282, 283), (159, 282, 279), (282, 159, 158), (284, 166, 285), (166, 284, 164), (286, 285, 287), (285, 286, 284), (288, 289, 287), (289, 288, 290), (289, 290, 291), (286, 287, 289), (292, 293, 294), (295, 293, 296), (293, 295, 294), (296, 293, 297), (298, 292, 294), (292, 298, 299), (199, 299, 298), (299, 199, 198), (210, 300, 211), (213, 301, 214), (302, 228, 303), (228, 302, 230), (236, 304, 305), (304, 236, 238), (241, 306, 240), (306, 241, 307), (308, 306, 307), (306, 308, 309), (310, 309, 308), (309, 310, 311), (312, 311, 310), (311, 312, 313), (314, 313, 312), (313, 314, 315), (305, 315, 314), (315, 305, 304), (316, 302, 303), (302, 316, 317), (318, 317, 316), (317, 318, 319), (320, 319, 318), (319, 320, 321), (322, 321, 320), (321, 322, 323), (324, 323, 322), (323, 324, 325), (326, 325, 324), (325, 326, 327), (295, 327, 326), (327, 295, 296), (328, 288, 329), (288, 328, 290), (330, 328, 329), (328, 330, 331), (332, 331, 330), (331, 332, 333), (334, 333, 332), (333, 334, 335), (336, 335, 334), (335, 336, 337), (336, 338, 337), (338, 336, 339), (340, 338, 339), (338, 340, 341), (281, 341, 340), (341, 281, 280)])
me_id35.polygons.foreach_set('use_smooth', [1, 1, 1, 1, 1, 1, 1, 0, 0, 0, 0, 0, 0, 0, 0, 0, 1, 1, 1, 1, 0, 0, 0, 0, 0, 0, 0, 0, 0, 0, 0, 0, 0, 0, 1, 1, 1, 1, 1, 1, 1, 1, 1, 1, 1, 1, 1, 1, 1, 1, 0, 0, 0, 0, 0, 0, 0, 0, 0, 0, 0, 0, 0, 0, 0, 0, 0, 0, 0, 0, 0, 0, 0, 0, 0, 0, 0, 0, 0, 0, 0, 0, 0, 0, 0, 0, 0, 0, 0, 0, 1, 1, 0, 0, 0, 0, 0, 0, 0, 0, 1, 1, 1, 0, 0, 0, 0, 0, 0, 0, 0, 0, 0, 0, 0, 0, 0, 0, 0, 1, 1, 1, 1, 1, 1, 1, 1, 1, 1, 1, 1, 1, 1, 1, 1, 1, 1, 1, 1, 1, 1, 1, 1, 1, 0, 0, 0, 0, 0, 0, 0, 0, 1, 1, 1, 1, 1, 1, 1, 1, 1, 1, 1, 1, 1, 1, 1, 1, 1, 1, 1, 1, 1, 1, 1, 1, 1, 1, 1, 1, 1, 1, 1, 1, 0, 0, 1, 1, 1, 1, 1, 1, 0, 0, 0, 0, 0, 0, 0, 0, 0, 0, 0, 0, 0, 0, 0, 0, 0, 0, 0, 0, 0, 0, 0, 0, 0, 0, 0, 0, 0, 1, 1, 1, 1, 1, 1, 1, 1, 1, 1, 1, 1, 1, 1, 1, 1, 1, 1, 1, 1, 1, 1, 1, 1, 1, 1, 1, 1, 1, 1, 1, 1, 1, 1, 1, 1, 1, 1, 1, 1, 1, 1, 1, 1, 1, 1, 1, 1, 1, 1, 1, 1, 1, 1, 1, 1, 1, 1, 1, 1, 1, 1, 1, 1, 1, 1, 1, 1, 1])
_uv = me_id35.uv_layers.new(name='ID39')
_uv.uv.foreach_set('vector', [-8.621, 4.988, -8.817, 1.083, -8.621, 1.01, -8.817, 1.083, -8.621, 4.988, -8.817, 4.988, -4.34, 4.988, -4.144, 1.083, -4.144, 4.988, -4.144, 1.083, -4.34, 4.988, -4.34, 1.138, -12.5, 4.988, -12.7, 1.01, -12.5, 0.9264, -12.7, 1.01, -12.5, 4.988, -12.7, 4.988, -12.7, 4.988, -12.5, 4.988, -12.67, 4.988, 17.47, 8.088, 17.47, 7.7, 17.5, 7.894, 17.47, 7.7, 17.47, 8.088, 17.4, 8.269, 17.47, 7.7, 17.4, 8.269, 17.4, 7.519, 17.4, 7.519, 17.4, 8.269, 17.28, 8.424, 17.4, 7.519, 17.28, 8.424, 17.28, 7.364, 17.28, 7.364, 17.28, 8.424, 17.12, 8.544, 17.28, 7.364, 17.12, 8.544, 17.12, 7.245, 17.12, 7.245, 17.12, 8.544, 17.1, 8.554, 17.12, 7.245, 17.1, 8.554, 17.1, 7.234, 0.4267, 4.988, 0.6225, 1.138, 0.6225, 4.988, 0.6225, 1.138, 0.4267, 4.988, 0.4267, 1.173, -15.53, 4.988, -15.72, 0.9264, -15.53, 0.8363, -15.72, 0.9264, -15.53, 4.988, -15.72, 4.988, -17.1, 8.644, -16.94, 8.619, -16.75, 8.644, -16.94, 8.619, -17.1, 8.644, -17.1, 8.554, 8.444, 7.488, 8.644, 4.988, 8.644, 7.488, 8.644, 4.988, 8.444, 7.488, 8.554, 4.988, 8.554, 4.988, 8.444, 7.488, 7.944, 5.488, 8.554, 4.988, 7.944, 5.488, 7.234, 4.988, 7.234, 4.988, 7.944, 5.488, -7.556, 5.488, 7.234, 4.988, -7.556, 5.488, 0.854, 4.988, 0.854, 4.988, -7.556, 5.488, -0.4658, 4.988, -0.4658, 4.988, -7.556, 5.488, -6.846, 4.988, -6.846, 4.988, -7.556, 5.488, -8.166, 4.988, -8.166, 4.988, -7.556, 5.488, -8.056, 7.488, -8.166, 4.988, -8.056, 7.488, -8.256, 7.488, -8.166, 4.988, -8.256, 7.488, -8.256, 4.988, 18.45, 4.988, 18.42, 2.978, 18.45, 1.01, 18.42, 2.978, 18.45, 4.988, 18.42, 4.988, 18.45, 1.01, 18.25, 2.978, 18.25, 0.9264, 18.25, 2.978, 18.45, 1.01, 18.42, 2.978, 17.96, 1.083, 17.76, 4.988, 17.76, 1.01, 17.76, 4.988, 17.96, 1.083, 17.96, 4.988, 16.05, 4.988, 16.25, 1.138, 16.25, 4.988, 16.25, 1.138, 16.05, 4.988, 16.05, 1.083, 13.25, 4.988, 13.44, 1.173, 13.44, 4.988, 13.44, 1.173, 13.25, 4.988, 13.25, 1.138, 9.53, 4.988, 9.726, 1.185, 9.726, 4.988, 9.726, 1.185, 9.53, 4.988, 9.53, 1.173, 5.157, 4.988, 5.353, 1.173, 5.353, 4.988, 5.353, 1.173, 5.157, 4.988, 5.157, 1.185, -17.49, 4.988, -17.68, 0.8363, -17.49, 0.7462, -17.68, 0.8363, -17.49, 4.988, -17.68, 4.988, -16.4, 7.488, -16.75, 4.988, -16.4, 4.988, -16.75, 4.988, -16.4, 7.488, -17.1, 4.988, -17.1, 4.988, -16.4, 7.488, -17.1, 7.488, -16.4, -7.556, -17.1, 7.944, -17.1, -7.556, -17.1, 7.944, -16.4, -7.556, -16.4, 7.944, -16.4, 9.312, -17.1, 7.251, -16.4, 7.251, -17.1, 7.251, -16.4, 9.312, -17.1, 9.312, -17.1, 8.444, -16.4, 8.644, -17.1, 8.644, -16.4, 8.644, -17.1, 8.444, -16.4, 8.444, 17.1, 7.488, 16.75, 4.988, 17.1, 4.988, 16.75, 4.988, 17.1, 7.488, 16.4, 4.988, 16.4, 4.988, 17.1, 7.488, 16.4, 7.488, -17.1, -8.256, -16.94, -8.23, -17.1, -8.166, -16.94, -8.23, -17.1, -8.256, -16.75, -8.256, 17.47, -7.312, 17.47, -7.7, 17.5, -7.506, 17.47, -7.7, 17.47, -7.312, 17.4, -7.131, 17.47, -7.7, 17.4, -7.131, 17.4, -7.881, 17.4, -7.881, 17.4, -7.131, 17.28, -6.976, 17.4, -7.881, 17.28, -6.976, 17.28, -8.036, 17.28, -8.036, 17.28, -6.976, 17.12, -6.856, 17.28, -8.036, 17.12, -6.856, 17.12, -8.155, 17.12, -8.155, 17.12, -6.856, 17.1, -6.846, 17.12, -8.155, 17.1, -6.846, 17.1, -8.166, -6.846, 4.988, -0.4658, 2.988, -0.4658, 4.988, -0.4658, 2.988, -6.846, 4.988, -6.846, 2.988, 17.47, 0.3882, 17.47, -7.105e-13, 17.5, 0.1941, 17.47, -7.105e-13, 17.47, 0.3882, 17.4, -0.1809, 17.4, -0.1809, 17.47, 0.3882, 17.4, 0.5691, 17.4, -0.1809, 17.4, 0.5691, 17.28, -0.3362, 17.28, -0.3362, 17.4, 0.5691, 17.28, 0.7244, 17.28, -0.3362, 17.28, 0.7244, 17.12, -0.4554, 17.12, -0.4554, 17.28, 0.7244, 17.12, 0.8436, 17.12, -0.4554, 17.12, 0.8436, 17.1, -0.4658, 17.1, -0.4658, 17.12, 0.8436, 17.1, 0.854, 0.854, 4.988, 7.234, 2.978, 7.234, 4.988, 7.234, 2.978, 0.854, 4.988, 0.854, 2.978, -16.4, -8.256, -17.1, -8.056, -17.1, -8.256, -17.1, -8.056, -16.4, -8.256, -16.4, -8.056, 17.1, 9.218, 16.4, 7.157, 17.1, 7.157, 16.4, 7.157, 17.1, 9.218, 16.4, 9.218, 17.68, 0.9264, 17.49, 2.978, 17.49, 0.8363, 17.49, 2.978, 17.68, 0.9264, 17.68, 2.978, -16.94, 0.9186, -17.1, 7.234, -17.1, 0.854, -17.1, 7.234, -16.94, 0.9186, -16.94, 7.17, -16.94, 7.17, -16.94, 0.9186, -16.75, 7.144, -16.75, 7.144, -16.94, 0.9186, -16.75, 0.9441, -16.75, 7.144, -16.75, 0.9441, -16.56, 7.17, -16.56, 7.17, -16.75, 0.9441, -16.56, 0.9186, -16.56, 7.17, -16.56, 0.9186, -16.4, 7.234, -16.4, 7.234, -16.56, 0.9186, -16.4, 0.854, -18.25, 4.988, -18.45, 0.7462, -18.25, 0.6622, -18.45, 0.7462, -18.25, 4.988, -18.45, 4.988, -18.45, 4.988, -18.25, 4.988, -18.28, 4.988, -16.56, 8.619, -16.4, 8.644, -16.75, 8.644, -16.4, 8.644, -16.56, 8.619, -16.4, 8.554, -8.554, 4.988, -8.644, 7.488, -8.644, 4.988, -8.644, 7.488, -8.554, 4.988, -8.444, 7.488, -8.444, 7.488, -8.554, 4.988, -7.944, 5.488, -7.944, 5.488, -8.554, 4.988, -7.234, 4.988, -7.944, 5.488, -7.234, 4.988, 7.556, 5.488, 7.556, 5.488, -7.234, 4.988, -0.854, 4.988, 7.556, 5.488, -0.854, 4.988, 0.4658, 4.988, 7.556, 5.488, 0.4658, 4.988, 6.846, 4.988, 7.556, 5.488, 6.846, 4.988, 8.166, 4.988, 7.556, 5.488, 8.166, 4.988, 8.056, 7.488, 8.056, 7.488, 8.166, 4.988, 8.256, 7.488, 8.256, 7.488, 8.166, 4.988, 8.256, 4.988, -16.4, -8.256, -16.56, -8.23, -16.75, -8.256, -16.56, -8.23, -16.4, -8.256, -16.4, -8.166, 15.67, 0.9264, 15.48, 4.988, 15.48, 0.8363, 15.48, 4.988, 15.67, 0.9264, 15.67, 4.988, 12.55, 1.013, 12.36, 4.988, 12.36, 0.9264, 12.36, 4.988, 12.55, 1.013, 12.55, 4.988, 12.36, 4.988, 12.55, 4.988, 12.52, 4.988, -18.4, 2.988, -18.59, 1.013, -18.4, 0.9264, -18.59, 1.013, -18.4, 2.988, -18.57, 2.988, -18.57, 2.988, -18.59, 4.988, -18.59, 1.013, -18.59, 4.988, -18.57, 2.988, -18.57, 4.988, 8.581, 1.086, 8.385, 4.988, 8.385, 1.013, 8.385, 4.988, 8.581, 1.086, 8.581, 4.988, 3.836, 4.988, 4.032, 1.141, 4.032, 4.988, 4.032, 1.141, 3.836, 4.988, 3.836, 1.086, -0.9812, 4.988, -0.7854, 1.176, -0.7854, 4.988, -0.7854, 1.176, -0.9812, 4.988, -0.9812, 1.141, -5.738, 4.988, -5.542, 1.188, -5.542, 4.988, -5.542, 1.188, -5.738, 4.988, -5.738, 1.176, -10.11, 4.988, -9.915, 1.176, -9.915, 4.988, -9.915, 1.176, -10.11, 4.988, -10.11, 1.188, -13.8, 4.988, -13.61, 1.141, -13.61, 4.988, -13.61, 1.141, -13.8, 4.988, -13.8, 1.176, -16.56, 4.988, -16.36, 1.086, -16.36, 4.988, -16.36, 1.086, -16.56, 4.988, -16.56, 1.141, -18.0, 4.988, -18.19, 1.086, -18.0, 1.013, -18.19, 1.086, -18.0, 4.988, -18.19, 4.988, -17.1, -6.846, -16.94, -0.5303, -17.1, -0.4658, -16.94, -0.5303, -17.1, -6.846, -16.94, -6.781, -16.94, -0.5303, -16.94, -6.781, -16.75, -0.5559, -16.75, -0.5559, -16.94, -6.781, -16.75, -6.756, -16.75, -0.5559, -16.75, -6.756, -16.56, -0.5303, -16.56, -0.5303, -16.75, -6.756, -16.56, -6.781, -16.56, -0.5303, -16.56, -6.781, -16.4, -0.4658, -16.4, -0.4658, -16.56, -6.781, -16.4, -6.846, 15.5, 4.988, 15.47, 2.988, 15.5, 1.01, 15.47, 2.988, 15.5, 4.988, 15.47, 4.988, 15.5, 1.01, 15.3, 2.988, 15.3, 0.9264, 15.3, 2.988, 15.5, 1.01, 15.47, 2.988, -15.45, 2.978, -15.65, 1.01, -15.45, 0.9264, -15.65, 1.01, -15.45, 2.978, -15.62, 2.978, -15.65, 1.01, -15.62, 2.978, -15.65, 4.988, -15.65, 4.988, -15.62, 2.978, -15.62, 4.988, 13.27, 1.083, 13.07, 4.988, 13.07, 1.01, 13.07, 4.988, 13.27, 1.083, 13.27, 4.988, 9.945, 4.988, 10.14, 1.138, 10.14, 4.988, 10.14, 1.138, 9.945, 4.988, 9.945, 1.083, 6.133, 4.988, 6.327, 1.172, 6.329, 4.988, 6.327, 1.172, 6.133, 4.988, 6.133, 1.138, 1.896, 4.988, 2.092, 1.188, 2.092, 4.988, -2.477, 4.99, -2.28, 1.174, -2.281, 4.99, -6.687, 4.988, -6.491, 1.138, -6.491, 4.988, -6.491, 1.138, -6.687, 4.988, -6.686, 1.172, -10.25, 4.988, -10.45, 1.138, -10.25, 1.083, -10.45, 1.138, -10.25, 4.988, -10.45, 4.988, -13.31, 4.988, -13.5, 1.083, -13.31, 1.01, -13.5, 1.083, -13.31, 4.988, -13.5, 4.988, 15.72, 0.8363, 15.53, 2.978, 15.53, 0.7462, 15.53, 2.978, 15.72, 0.8363, 15.72, 2.978, -16.53, 2.978, -16.73, 0.9264, -16.53, 0.8363, -16.73, 0.9264, -16.53, 2.978, -16.73, 2.978, -16.48, 2.978, -16.68, 0.8363, -16.48, 0.7462, -16.68, 0.8363, -16.48, 2.978, -16.68, 2.978, -15.3, 0.6622, -15.33, 2.978, -15.5, 0.7462, -15.33, 2.978, -15.3, 0.6622, -15.3, 4.988, -15.5, 0.7462, -15.33, 2.978, -15.5, 2.978, -15.33, 2.978, -15.3, 4.988, -15.33, 4.988, -0.4658, 2.978, -6.846, 4.988, -6.846, 2.978, -6.846, 4.988, -0.4658, 2.978, -0.4658, 4.988, 12.5, 0.6622, 12.53, 2.978, 12.5, 4.988, 12.53, 2.978, 12.5, 0.6622, 12.7, 0.7462, 12.53, 2.978, 12.7, 0.7462, 12.7, 2.978, 12.5, 4.988, 12.53, 2.978, 12.53, 4.988, -17.76, 4.988, -17.96, 0.6622, -17.76, 0.5901, -17.96, 0.6622, -17.76, 4.988, -17.96, 4.988, 16.38, 8.544, 16.4, 7.234, 16.4, 8.554, 16.4, 7.234, 16.38, 8.544, 16.38, 7.245, 16.38, 7.245, 16.38, 8.544, 16.22, 8.424, 16.38, 7.245, 16.22, 8.424, 16.22, 7.364, 16.22, 7.364, 16.22, 8.424, 16.1, 8.269, 16.22, 7.364, 16.1, 8.269, 16.1, 7.519, 16.1, 7.519, 16.1, 8.269, 16.03, 8.088, 16.1, 7.519, 16.03, 8.088, 16.03, 7.7, 16.03, 7.7, 16.03, 8.088, 16.0, 7.894, 16.4, 0.854, 16.38, -0.4554, 16.4, -0.4658, 16.38, -0.4554, 16.4, 0.854, 16.38, 0.8436, 16.38, -0.4554, 16.38, 0.8436, 16.22, -0.3362, 16.22, -0.3362, 16.38, 0.8436, 16.22, 0.7244, 16.22, -0.3362, 16.22, 0.7244, 16.1, -0.1809, 16.1, -0.1809, 16.22, 0.7244, 16.1, 0.5691, 16.1, -0.1809, 16.1, 0.5691, 16.03, -5.738e-13, 16.03, -5.738e-13, 16.1, 0.5691, 16.03, 0.3882, 16.03, -5.738e-13, 16.03, 0.3882, 16.0, 0.1941, 6.846, 2.988, 0.4658, 4.988, 0.4658, 2.988, 0.4658, 4.988, 6.846, 2.988, 6.846, 4.988, 16.38, -6.856, 16.4, -8.166, 16.4, -6.846, 16.4, -8.166, 16.38, -6.856, 16.38, -8.155, 16.38, -8.155, 16.38, -6.856, 16.22, -6.976, 16.38, -8.155, 16.22, -6.976, 16.22, -8.036, 16.22, -8.036, 16.22, -6.976, 16.1, -7.131, 16.22, -8.036, 16.1, -7.131, 16.1, -7.881, 16.1, -7.881, 16.1, -7.131, 16.03, -7.7, 16.03, -7.7, 16.1, -7.131, 16.03, -7.312, 16.03, -7.7, 16.03, -7.312, 16.0, -7.506, 18.59, 0.7462, 18.4, 4.988, 18.4, 0.6622, 18.4, 4.988, 18.59, 0.7462, 18.59, 4.988, 18.4, 4.988, 18.59, 4.988, 18.43, 4.988, 17.73, 0.8363, 17.54, 4.988, 17.54, 0.7462, 17.54, 4.988, 17.73, 0.8363, 17.73, 4.988, -17.54, 2.988, -17.73, 0.9264, -17.54, 0.8363, -17.73, 0.9264, -17.54, 2.988, -17.73, 2.988, -15.48, 2.988, -15.67, 0.8363, -15.48, 0.7462, -15.67, 0.8363, -15.48, 2.988, -15.67, 2.988, -12.36, 0.6622, -12.38, 2.988, -12.55, 0.7462, -12.38, 2.988, -12.36, 0.6622, -12.36, 4.988, -12.38, 2.988, -12.36, 4.988, -12.38, 4.988, -12.55, 2.988, -12.55, 0.7462, -12.38, 2.988, 15.65, 2.988, 15.48, 2.988, 15.65, 0.7462, 15.45, 0.6622, 15.48, 2.988, 15.45, 4.988, 15.48, 2.988, 15.45, 0.6622, 15.65, 0.7462, 15.45, 4.988, 15.48, 2.988, 15.48, 4.988, 16.73, 0.8363, 16.53, 2.988, 16.53, 0.7462, 16.53, 2.988, 16.73, 0.8363, 16.73, 2.988, 16.68, 0.9264, 16.48, 2.988, 16.48, 0.8363, 16.48, 2.988, 16.68, 0.9264, 16.68, 2.988, 1.926, 1.174, 2.123, 1.19, 1.927, 4.99, -2.508, 1.188, -2.311, 1.172, -2.508, 4.988, -13.07, 4.988, -13.27, 0.6622, -13.07, 0.5901, -13.27, 0.6622, -13.07, 4.988, -13.27, 4.988, 8.817, 0.6622, 8.621, 4.988, 8.621, 0.5901, 8.621, 4.988, 8.817, 0.6622, 8.817, 4.988, -16.25, 0.5901, -16.05, 4.988, -16.25, 4.988, -16.05, 4.988, -16.25, 0.5901, -16.05, 0.5347, -13.25, 0.4999, -13.44, 4.988, -13.44, 0.5347, -13.44, 4.988, -13.25, 0.4999, -13.25, 4.988, -9.53, 0.4881, -9.726, 4.988, -9.726, 0.4999, -9.726, 4.988, -9.53, 0.4881, -9.53, 4.988, -5.157, 0.4999, -5.353, 4.988, -5.353, 0.4881, -5.353, 4.988, -5.157, 0.4999, -5.157, 4.988, -0.4267, 0.5347, -0.6225, 4.988, -0.6225, 0.4999, -0.6225, 4.988, -0.4267, 0.5347, -0.4267, 4.988, 4.34, 0.5901, 4.144, 4.988, 4.144, 0.5347, 4.144, 4.988, 4.34, 0.5901, 4.34, 4.988, -9.945, 0.5347, -10.14, 4.988, -10.14, 0.5901, -10.14, 4.988, -9.945, 0.5347, -9.945, 4.988, -6.133, 0.4999, -6.329, 4.988, -6.329, 0.5347, -6.329, 4.988, -6.133, 0.4999, -6.133, 4.988, -1.896, 0.4881, -2.092, 4.988, -2.092, 0.4999, -2.092, 4.988, -1.896, 0.4881, -1.896, 4.988, 2.477, 0.4999, 2.281, 4.988, 2.281, 0.4881, 2.281, 4.988, 2.477, 0.4999, 2.477, 4.988, 6.687, 0.5347, 6.491, 4.988, 6.491, 0.4999, 6.491, 4.988, 6.687, 0.5347, 6.687, 4.988, 10.45, 0.5901, 10.25, 4.988, 10.25, 0.5347, 10.25, 4.988, 10.45, 0.5901, 10.45, 4.988, 13.5, 0.6622, 13.31, 4.988, 13.31, 0.5901, 13.31, 4.988, 13.5, 0.6622, 13.5, 4.988, -8.385, 4.988, -8.581, 0.6622, -8.385, 0.5901, -8.581, 0.6622, -8.385, 4.988, -8.581, 4.988, -3.836, 0.5347, -4.032, 4.988, -4.032, 0.5901, -4.032, 4.988, -3.836, 0.5347, -3.836, 4.988, 0.9812, 0.4999, 0.7854, 4.988, 0.7854, 0.5347, 0.7854, 4.988, 0.9812, 0.4999, 0.9812, 4.988, 5.738, 0.4881, 5.542, 4.988, 5.542, 0.4999, 5.542, 4.988, 5.738, 0.4881, 5.738, 4.988, 10.11, 0.4999, 9.915, 4.988, 9.915, 0.4881, 9.915, 4.988, 10.11, 0.4999, 10.11, 4.988, 13.61, 0.4999, 13.8, 4.988, 13.61, 4.988, 13.8, 4.988, 13.61, 0.4999, 13.8, 0.5347, 16.56, 0.5901, 16.36, 4.988, 16.36, 0.5347, 16.36, 4.988, 16.56, 0.5901, 16.56, 4.988, 18.19, 0.6622, 18.0, 4.988, 18.0, 0.5901, 18.0, 4.988, 18.19, 0.6622, 18.19, 4.988])
me_id35.materials.append(None)
me_id35.update()
me_id35.normals_split_custom_set([tuple(v) for v in zip(*[iter([-0.5, -0.866, 0.0, -0.6887, -0.725, 0.0, -0.4727, -0.8812, 0.0, -0.6887, -0.725, 0.0, -0.5, -0.866, 0.0, -0.7071, -0.7071, 0.0, -0.866, -0.5, 0.0, -0.6887, -0.725, 0.0, -0.7071, -0.7071, 0.0, -0.6887, -0.725, 0.0, -0.866, -0.5, 0.0, -0.8567, -0.5158, 0.0, -0.2588, -0.9659, 0.0, -0.4727, -0.8812, 0.0, -0.2251, -0.9743, 0.0, -0.4727, -0.8812, 0.0, -0.2588, -0.9659, 0.0, -0.5, -0.866, 0.0, -0.5, -0.866, 0.0, -0.2588, -0.9659, 0.0, -0.3826, -0.9239, 4.371e-08, 0.0, 0.0, 1.0, 0.0, 0.0, 1.0, 0.0, 0.0, 1.0, -5.415e-06, 0.0, 1.0, -5.415e-06, 0.0, 1.0, -5.415e-06, 0.0, 1.0, 0.0, 0.0, 1.0, 0.0, 0.0, 1.0, 0.0, 0.0, 1.0, 0.0, 0.0, 1.0, 0.0, 0.0, 1.0, 0.0, 0.0, 1.0, 0.0, 0.0, 1.0, 0.0, 0.0, 1.0, 0.0, 0.0, 1.0, -2.39e-06, 0.0, 1.0, -2.39e-06, 0.0, 1.0, -2.39e-06, 0.0, 1.0, 0.0, 0.0, 1.0, 0.0, 0.0, 1.0, 0.0, 0.0, 1.0, 8.791e-06, 0.0, 1.0, 8.791e-06, 0.0, 1.0, 8.791e-06, 0.0, 1.0, 0.0, 0.0, 1.0, 0.0, 0.0, 1.0, 0.0, 0.0, 1.0, -0.9659, -0.2588, 0.0, -0.8567, -0.5158, 0.0, -0.866, -0.5, 0.0, -0.8567, -0.5158, 0.0, -0.9659, -0.2588, 0.0, -0.9634, -0.268, 0.0, -1.052e-06, -1.0, 0.0, -0.2251, -0.9743, 0.0, 0.03614, -0.9993, 0.0, -0.2251, -0.9743, 0.0, -1.052e-06, -1.0, 0.0, -0.2588, -0.9659, 0.0, 0.0, 0.0, -1.0, 0.0, 0.0, -1.0, 0.0, 0.0, -1.0, 5.606e-06, 0.0, -1.0, 5.606e-06, 0.0, -1.0, 5.606e-06, 0.0, -1.0, -1.0, 0.0, 0.0, -1.0, 0.0, 0.0, -1.0, 0.0, 0.0, -1.0, 0.0, 0.0, -1.0, 0.0, 0.0, -1.0, 0.0, 0.0, -1.0, -1.072e-07, 0.0, -1.0, -1.072e-07, 0.0, -1.0, -1.072e-07, 0.0, -1.0, 0.0, 0.0, -1.0, 0.0, 0.0, -1.0, 0.0, 0.0, -1.0, 0.0, 0.0, -1.0, 0.0, 0.0, -1.0, 0.0, 0.0, -1.0, 0.0, 0.0, -1.0, 0.0, 0.0, -1.0, 0.0, 0.0, -1.0, 0.0, 0.0, -1.0, 0.0, 0.0, -1.0, 0.0, 0.0, -1.0, 0.0, 0.0, -1.0, 0.0, 0.0, -1.0, 0.0, 0.0, -1.0, 0.0, 0.0, -1.0, 0.0, 0.0, -1.0, 0.0, 0.0, -1.0, 1.072e-07, 0.0, -1.0, 1.072e-07, 0.0, -1.0, 1.072e-07, 0.0, -1.0, 0.0, 0.0, -1.0, 0.0, 0.0, -1.0, 0.0, 0.0, -1.0, 0.0, 0.0, -1.0, 0.0, 0.0, -1.0, 0.0, 0.0, -0.5, 0.866, 0.0, -0.3827, 0.9239, -7.976e-08, -0.4727, 0.8812, -6.395e-09, -0.3827, 0.9239, -7.976e-08, -0.5, 0.866, 0.0, -0.3827, 0.9239, 0.0, -0.4727, 0.8812, -6.395e-09, -0.2588, 0.9659, -1.121e-07, -0.2251, 0.9743, 0.0, -0.2588, 0.9659, -1.121e-07, -0.4727, 0.8812, -6.395e-09, -0.3827, 0.9239, -7.976e-08, -0.6887, 0.725, 0.0, -0.5, 0.866, 0.0, -0.4727, 0.8812, -6.395e-09, -0.5, 0.866, 0.0, -0.6887, 0.725, 0.0, -0.7071, 0.7071, 0.0, -0.7071, 0.7071, 0.0, -0.8567, 0.5158, 0.0, -0.866, 0.5, 0.0, -0.8567, 0.5158, 0.0, -0.7071, 0.7071, 0.0, -0.6887, 0.725, 0.0, -0.866, 0.5, 0.0, -0.9634, 0.268, 0.0, -0.9659, 0.2588, 0.0, -0.9634, 0.268, 0.0, -0.866, 0.5, 0.0, -0.8567, 0.5158, 0.0, -0.9659, 0.2588, 0.0, -1.0, 8.292e-07, 0.0, -1.0, -1.057e-06, 0.0, -1.0, 8.292e-07, 0.0, -0.9659, 0.2588, 0.0, -0.9634, 0.268, 0.0, -1.0, -1.057e-06, 0.0, -0.9634, -0.268, 0.0, -0.9659, -0.2588, 0.0, -0.9634, -0.268, 0.0, -1.0, -1.057e-06, 0.0, -1.0, 8.292e-07, 0.0, 0.2589, -0.9659, -0.0001052, 0.03614, -0.9993, 0.0, 0.2928, -0.9562, 0.0, 0.03614, -0.9993, 0.0, 0.2589, -0.9659, -0.0001052, -1.052e-06, -1.0, 0.0, 0.0, -1.0, 0.0, 0.0, -1.0, 0.0, 0.0, -1.0, 0.0, -2.64e-13, -1.0, 3.696e-14, -2.64e-13, -1.0, 3.696e-14, -2.64e-13, -1.0, 3.696e-14, -1.32e-13, -1.0, 0.0, -1.32e-13, -1.0, 0.0, -1.32e-13, -1.0, 0.0, 0.0, 0.0, 1.0, 0.0, 0.0, 1.0, 0.0, 0.0, 1.0, 0.0, 0.0, 1.0, 0.0, 0.0, 1.0, 0.0, 0.0, 1.0, 0.0, -0.9701, 0.2425, 0.0, -0.9701, 0.2425, 0.0, -0.9701, 0.2425, 0.0, -0.9701, 0.2425, 0.0, -0.9701, 0.2425, 0.0, -0.9701, 0.2425, 0.0, 0.0, 1.0, 0.0, 0.0, 1.0, 0.0, 0.0, 1.0, 0.0, 0.0, 1.0, 0.0, 0.0, 1.0, 0.0, 0.0, 1.0, 0.0, 1.0, 0.0, 0.0, 1.0, 0.0, 0.0, 1.0, 0.0, 0.0, 1.0, 0.0, 0.0, 1.0, 0.0, 0.0, 1.0, 0.0, 0.0, 1.0, 0.0, 0.0, 1.0, 0.0, 0.0, 1.0, 0.0, -2.803e-06, 0.0, -1.0, -2.803e-06, 0.0, -1.0, -2.803e-06, 0.0, -1.0, 0.0, 0.0, -1.0, 0.0, 0.0, -1.0, 0.0, 0.0, -1.0, 0.0, 0.0, 1.0, 0.0, 0.0, 1.0, 0.0, 0.0, 1.0, 0.0, 0.0, 1.0, 0.0, 0.0, 1.0, 0.0, 0.0, 1.0, 0.0, 0.0, 1.0, 0.0, 0.0, 1.0, 0.0, 0.0, 1.0, 0.0, 0.0, 1.0, 0.0, 0.0, 1.0, 0.0, 0.0, 1.0, 4.984e-06, 0.0, 1.0, 4.984e-06, 0.0, 1.0, 4.984e-06, 0.0, 1.0, 1.434e-06, 0.0, 1.0, 1.434e-06, 0.0, 1.0, 1.434e-06, 0.0, 1.0, 0.0, 0.0, 1.0, 0.0, 0.0, 1.0, 0.0, 0.0, 1.0, -1.758e-05, 0.0, 1.0, -1.758e-05, 0.0, 1.0, -1.758e-05, 0.0, 1.0, 3.819e-05, 0.0, 1.0, 3.819e-05, 0.0, 1.0, 3.819e-05, 0.0, 1.0, -1.0, 0.0, 0.0, -1.0, 0.0, 0.0, -1.0, 0.0, 0.0, -1.0, 0.0, 0.0, -1.0, 0.0, 0.0, -1.0, 0.0, 0.0, 0.0, 0.0, 1.0, 0.0, 0.0, 1.0, 0.0, 0.0, 1.0, 0.0, 0.0, 1.0, 0.0, 0.0, 1.0, 0.0, 0.0, 1.0, 0.0, 0.0, 1.0, 0.0, 0.0, 1.0, 0.0, 0.0, 1.0, 0.0, 0.0, 1.0, 0.0, 0.0, 1.0, 0.0, 0.0, 1.0, 3.738e-06, 0.0, 1.0, 3.738e-06, 0.0, 1.0, 3.738e-06, 0.0, 1.0, 0.0, 0.0, 1.0, 0.0, 0.0, 1.0, 0.0, 0.0, 1.0, -7.806e-07, 0.0, 1.0, -7.806e-07, 0.0, 1.0, -7.806e-07, 0.0, 1.0, 3.88e-05, 0.0, 1.0, 3.88e-05, 0.0, 1.0, 3.88e-05, 0.0, 1.0, -2.268e-05, 0.0, 1.0, -2.268e-05, 0.0, 1.0, -2.268e-05, 0.0, 1.0, -1.0, 0.0, 0.0, -1.0, 0.0, 0.0, -1.0, 0.0, 0.0, -1.0, 0.0, 0.0, -1.0, 0.0, 0.0, -1.0, 0.0, 0.0, 0.0, 0.0, 1.0, 0.0, 0.0, 1.0, 0.0, 0.0, 1.0, 0.0, 0.0, 1.0, 0.0, 0.0, 1.0, 0.0, 0.0, 1.0, 0.0, 0.9701, 0.2425, 0.0, 0.9701, 0.2425, 0.0, 0.9701, 0.2425, 0.0, 0.9701, 0.2425, 0.0, 0.9701, 0.2425, 0.0, 0.9701, 0.2425, -0.2251, 0.9743, 0.0, -7.415e-07, 1.0, 0.0, 0.03614, 0.9993, 0.0, -7.415e-07, 1.0, 0.0, -0.2251, 0.9743, 0.0, -0.2588, 0.9659, -1.121e-07, 0.0, 0.0, -1.0, 0.0, 0.0, -1.0, 0.0, 0.0, -1.0, 2.586e-06, 0.0, -1.0, 2.586e-06, 0.0, -1.0, 2.586e-06, 0.0, -1.0, 0.0, 0.0, -1.0, 0.0, 0.0, -1.0, 0.0, 0.0, -1.0, 4.253e-07, 0.0, -1.0, 4.253e-07, 0.0, -1.0, 4.253e-07, 0.0, -1.0, 0.0, 0.0, -1.0, 0.0, 0.0, -1.0, 0.0, 0.0, -1.0, -4.219e-07, 0.0, -1.0, -4.219e-07, 0.0, -1.0, -4.219e-07, 0.0, -1.0, -2.586e-06, 0.0, -1.0, -2.586e-06, 0.0, -1.0, -2.586e-06, 0.0, -1.0, -5.939e-08, 0.0, -1.0, -5.939e-08, 0.0, -1.0, -5.939e-08, 0.0, -1.0, 0.5001, -0.866, -7.441e-05, 0.2928, -0.9562, 0.0, 0.5277, -0.8494, 0.0, 0.2928, -0.9562, 0.0, 0.5001, -0.866, -7.441e-05, 0.2589, -0.9659, -0.0001052, 0.2589, -0.9659, -0.0001052, 0.5001, -0.866, -7.441e-05, 0.3827, -0.9239, -4.447e-05, 0.0, 0.0, -1.0, 0.0, 0.0, -1.0, 0.0, 0.0, -1.0, -5.606e-06, 0.0, -1.0, -5.606e-06, 0.0, -1.0, -5.606e-06, 0.0, -1.0, 1.0, 0.0, 0.0, 1.0, 0.0, 0.0, 1.0, 0.0, 0.0, 1.0, 0.0, 0.0, 1.0, 0.0, 0.0, 1.0, 0.0, 0.0, 1.0, 0.0, 0.0, 1.0, 0.0, 0.0, 1.0, 0.0, 0.0, 1.0, 0.0, 0.0, 1.0, 0.0, 0.0, 1.0, 0.0, 0.0, 1.0, 0.0, 0.0, 1.0, 0.0, 0.0, 1.0, 0.0, 0.0, 1.0, 0.0, 0.0, 1.0, 0.0, 0.0, 1.0, 0.0, 0.0, 1.0, 0.0, 0.0, 1.0, 0.0, 0.0, 1.0, 0.0, 0.0, 1.0, 0.0, 0.0, 1.0, 0.0, 0.0, 1.0, 0.0, 0.0, 1.0, 0.0, 0.0, 1.0, 0.0, 0.0, 1.0, 0.0, 0.0, 1.0, 0.0, 0.0, 1.0, 0.0, 0.0, 1.0, 0.0, 0.0, 1.0, 0.0, 0.0, 1.0, 0.0, 0.0, 1.0, 0.0, 0.0, 1.0, 0.0, 0.0, 1.0, 0.0, 0.0, 1.0, 0.0, 0.0, 0.0, 0.0, -1.0, 0.0, 0.0, -1.0, 0.0, 0.0, -1.0, 0.0, 0.0, -1.0, 0.0, 0.0, -1.0, 0.0, 0.0, -1.0, -0.2245, 0.9745, 0.0, -9.425e-07, 1.0, 0.0, 0.03614, 0.9993, 0.0, -9.425e-07, 1.0, 0.0, -0.2245, 0.9745, 0.0, -0.2588, 0.9659, 0.0, -0.4723, 0.8814, 0.0, -0.2588, 0.9659, 0.0, -0.2245, 0.9745, 0.0, -0.2588, 0.9659, 0.0, -0.4723, 0.8814, 0.0, -0.5, 0.866, -0.0001566, -0.2588, 0.9659, 0.0, -0.5, 0.866, -0.0001566, -0.3827, 0.9239, -3.922e-06, -0.2588, -0.9659, 0.0, -0.4723, -0.8814, 0.0, -0.2245, -0.9745, 0.0, -0.4723, -0.8814, 0.0, -0.2588, -0.9659, 0.0, -0.3827, -0.9239, 0.0, -0.3827, -0.9239, 0.0, -0.5, -0.866, 0.0, -0.4723, -0.8814, 0.0, -0.5, -0.866, 0.0, -0.3827, -0.9239, 0.0, -0.3827, -0.9239, 0.0, -0.6886, 0.7251, 0.0, -0.5, 0.866, -0.0001566, -0.4723, 0.8814, 0.0, -0.5, 0.866, -0.0001566, -0.6886, 0.7251, 0.0, -0.7071, 0.7071, 0.0, -0.7071, 0.7071, 0.0, -0.8567, 0.5159, 0.0, -0.866, 0.5, 0.0, -0.8567, 0.5159, 0.0, -0.7071, 0.7071, 0.0, -0.6886, 0.7251, 0.0, -0.866, 0.5, 0.0, -0.9634, 0.2681, 0.0, -0.9659, 0.2588, 0.0, -0.9634, 0.2681, 0.0, -0.866, 0.5, 0.0, -0.8567, 0.5159, 0.0, -0.9659, 0.2588, 0.0, -1.0, 7.047e-07, 0.0, -1.0, -1.067e-06, 0.0, -1.0, 7.047e-07, 0.0, -0.9659, 0.2588, 0.0, -0.9634, 0.2681, 0.0, -1.0, -1.067e-06, 0.0, -0.9634, -0.2681, 0.0, -0.9659, -0.2588, 0.0, -0.9634, -0.2681, 0.0, -1.0, -1.067e-06, 0.0, -1.0, 7.047e-07, 0.0, -0.9659, -0.2588, 0.0, -0.8567, -0.5159, 0.0, -0.866, -0.5, 0.0, -0.8567, -0.5159, 0.0, -0.9659, -0.2588, 0.0, -0.9634, -0.2681, 0.0, -0.866, -0.5, 0.0, -0.6886, -0.7251, 0.0, -0.7071, -0.7071, 0.0, -0.6886, -0.7251, 0.0, -0.866, -0.5, 0.0, -0.8567, -0.5159, 0.0, -0.5, -0.866, 0.0, -0.6886, -0.7251, 0.0, -0.4723, -0.8814, 0.0, -0.6886, -0.7251, 0.0, -0.5, -0.866, 0.0, -0.7071, -0.7071, 0.0, 0.0, 0.0, -1.0, 0.0, 0.0, -1.0, 0.0, 0.0, -1.0, -9.9e-07, 0.0, -1.0, -9.9e-07, 0.0, -1.0, -9.9e-07, 0.0, -1.0, 0.0, 0.0, -1.0, 0.0, 0.0, -1.0, 0.0, 0.0, -1.0, -1.513e-06, 0.0, -1.0, -1.513e-06, 0.0, -1.0, -1.513e-06, 0.0, -1.0, 2.094e-06, 0.0, -1.0, 2.094e-06, 0.0, -1.0, 2.094e-06, 0.0, -1.0, -5.76e-07, 0.0, -1.0, -5.76e-07, 0.0, -1.0, -5.76e-07, 0.0, -1.0, 0.0, 0.0, -1.0, 0.0, 0.0, -1.0, 0.0, 0.0, -1.0, 9.7e-07, 0.0, -1.0, 9.7e-07, 0.0, -1.0, 9.7e-07, 0.0, -1.0, -0.5, 0.866, 0.0, -0.3827, 0.9239, -1.984e-07, -0.4727, 0.8812, -1.583e-08, -0.3827, 0.9239, -1.984e-07, -0.5, 0.866, 0.0, -0.3827, 0.9239, 0.0, -0.4727, 0.8812, -1.583e-08, -0.2588, 0.9659, -2.789e-07, -0.2251, 0.9743, 0.0, -0.2588, 0.9659, -2.789e-07, -0.4727, 0.8812, -1.583e-08, -0.3827, 0.9239, -1.984e-07, -0.2588, -0.9659, 6.725e-07, -0.4727, -0.8812, 3.837e-08, -0.2251, -0.9743, 0.0, -0.4727, -0.8812, 3.837e-08, -0.2588, -0.9659, 6.725e-07, -0.3826, -0.9239, 4.786e-07, -0.4727, -0.8812, 3.837e-08, -0.3826, -0.9239, 4.786e-07, -0.5, -0.866, 0.0, -0.5, -0.866, 0.0, -0.3826, -0.9239, 4.786e-07, -0.3826, -0.9239, 0.0, -0.6887, 0.725, 0.0, -0.5, 0.866, 0.0, -0.4727, 0.8812, -1.583e-08, -0.5, 0.866, 0.0, -0.6887, 0.725, 0.0, -0.7071, 0.7071, 0.0, -0.7071, 0.7071, 0.0, -0.8567, 0.5158, 0.0, -0.866, 0.5, -1.604e-07, -0.8567, 0.5158, 0.0, -0.7071, 0.7071, 0.0, -0.6887, 0.725, 0.0, -0.866, 0.5, -1.604e-07, -0.963, 0.2696, -4.306e-05, -0.927, 0.3751, -3.283e-06, -0.963, 0.2696, -4.306e-05, -0.866, 0.5, -1.604e-07, -0.8567, 0.5158, 0.0, -0.9914, 0.1305, 0.0, -0.9922, -0.1245, 0.0, -0.9925, 0.1223, 0.0, -0.9914, -0.1305, -9.328e-05, -0.9267, -0.3759, -2.68e-06, -0.9659, -0.2588, -4.705e-05, -0.9659, -0.2588, -4.705e-05, -0.8567, -0.5158, -7.978e-09, -0.866, -0.5, 0.0, -0.8567, -0.5158, -7.978e-09, -0.9659, -0.2588, -4.705e-05, -0.9267, -0.3759, -2.68e-06, -0.7071, -0.7071, 0.0, -0.8567, -0.5158, -7.978e-09, -0.6887, -0.725, 0.0, -0.8567, -0.5158, -7.978e-09, -0.7071, -0.7071, 0.0, -0.866, -0.5, 0.0, -0.5, -0.866, 0.0, -0.6887, -0.725, 0.0, -0.4727, -0.8812, 3.837e-08, -0.6887, -0.725, 0.0, -0.5, -0.866, 0.0, -0.7071, -0.7071, 0.0, 0.03614, 0.9993, 0.0, 0.2588, 0.9659, 0.0, 0.2928, 0.9562, -5.367e-08, 0.2588, 0.9659, 0.0, 0.03614, 0.9993, 0.0, -7.415e-07, 1.0, 0.0, -7.415e-07, -1.0, 0.0, -0.2251, -0.9743, 0.0, 0.03613, -0.9993, 0.0, -0.2251, -0.9743, 0.0, -7.415e-07, -1.0, 0.0, -0.2588, -0.9659, 6.725e-07, 0.2588, -0.9659, 0.0, 0.03613, -0.9993, 0.0, 0.2928, -0.9562, 8.588e-07, 0.03613, -0.9993, 0.0, 0.2588, -0.9659, 0.0, -7.415e-07, -1.0, 0.0, 0.5277, -0.8494, 5.258e-07, 0.3826, -0.9239, 2.582e-08, 0.2928, -0.9562, 8.588e-07, 0.3826, -0.9239, 2.582e-08, 0.5277, -0.8494, 5.258e-07, 0.5, -0.866, 0.0, 0.2928, -0.9562, 8.588e-07, 0.3826, -0.9239, 2.582e-08, 0.2588, -0.9659, 0.0, 0.3826, -0.9239, 2.582e-08, 0.5, -0.866, 0.0, 0.3826, -0.9239, 0.0, 1.0, 0.0, 0.0, 1.0, 0.0, 0.0, 1.0, 0.0, 0.0, 1.0, 0.0, 0.0, 1.0, 0.0, 0.0, 1.0, 0.0, 0.0, 0.5277, 0.8494, -3.286e-08, 0.3827, 0.9239, -1.614e-09, 0.5, 0.866, 0.0, 0.3827, 0.9239, -1.614e-09, 0.5277, 0.8494, -3.286e-08, 0.2928, 0.9562, -5.367e-08, 0.3827, 0.9239, -1.614e-09, 0.2928, 0.9562, -5.367e-08, 0.2588, 0.9659, 0.0, 0.5, 0.866, 0.0, 0.3827, 0.9239, -1.614e-09, 0.3827, 0.9239, 0.0, 0.7071, -0.7071, 0.0, 0.5277, -0.8494, 0.0, 0.7259, -0.6878, 0.0, 0.5277, -0.8494, 0.0, 0.7071, -0.7071, 0.0, 0.5001, -0.866, -7.441e-05, 0.0, 0.0, 1.0, 0.0, 0.0, 1.0, 0.0, 0.0, 1.0, 0.0, 0.0, 1.0, 0.0, 0.0, 1.0, 0.0, 0.0, 1.0, -1.171e-06, 0.0, 1.0, -1.171e-06, 0.0, 1.0, -1.171e-06, 0.0, 1.0, 3.824e-06, 0.0, 1.0, 3.824e-06, 0.0, 1.0, 3.824e-06, 0.0, 1.0, 0.0, 0.0, 1.0, 0.0, 0.0, 1.0, 0.0, 0.0, 1.0, 0.0, 0.0, 1.0, 0.0, 0.0, 1.0, 0.0, 0.0, 1.0, -2.803e-06, 0.0, 1.0, -2.803e-06, 0.0, 1.0, -2.803e-06, 0.0, 1.0, 0.0, 0.0, 1.0, 0.0, 0.0, 1.0, 0.0, 0.0, 1.0, 0.0, 0.0, 1.0, 0.0, 0.0, 1.0, 0.0, 0.0, 1.0, 1.731e-05, 0.0, 1.0, 1.731e-05, 0.0, 1.0, 1.731e-05, 0.0, 1.0, -1.576e-05, 0.0, 1.0, -1.576e-05, 0.0, 1.0, -1.576e-05, 0.0, 1.0, 0.0, 0.0, 1.0, 0.0, 0.0, 1.0, 0.0, 0.0, 1.0, 4.78e-06, 0.0, 1.0, 4.78e-06, 0.0, 1.0, 4.78e-06, 0.0, 1.0, -4.984e-06, 0.0, 1.0, -4.984e-06, 0.0, 1.0, -4.984e-06, 0.0, 1.0, 1.762e-06, 0.0, 1.0, 1.762e-06, 0.0, 1.0, 1.762e-06, 0.0, 1.0, 0.0, 0.0, 1.0, 0.0, 0.0, 1.0, 0.0, 0.0, 1.0, 0.0, 0.0, 1.0, 0.0, 0.0, 1.0, 0.0, 0.0, 1.0, 0.0, 0.0, 1.0, 0.0, 0.0, 1.0, 0.0, 0.0, 1.0, 1.0, 0.0, 0.0, 1.0, 0.0, 0.0, 1.0, 0.0, 0.0, 1.0, 0.0, 0.0, 1.0, 0.0, 0.0, 1.0, 0.0, 0.0, -3.819e-05, 0.0, 1.0, -3.819e-05, 0.0, 1.0, -3.819e-05, 0.0, 1.0, 0.0, 0.0, 1.0, 0.0, 0.0, 1.0, 0.0, 0.0, 1.0, -4.293e-06, 0.0, 1.0, -4.293e-06, 0.0, 1.0, -4.293e-06, 0.0, 1.0, 3.824e-06, 0.0, 1.0, 3.824e-06, 0.0, 1.0, 3.824e-06, 0.0, 1.0, 0.0, 0.0, 1.0, 0.0, 0.0, 1.0, 0.0, 0.0, 1.0, 0.0, 0.0, 1.0, 0.0, 0.0, 1.0, 0.0, 0.0, 1.0, 0.0, 0.0, 1.0, 0.0, 0.0, 1.0, 0.0, 0.0, 1.0, 0.0, 0.0, 1.0, 0.0, 0.0, 1.0, 0.0, 0.0, 1.0, 0.0, 0.0, 1.0, 0.0, 0.0, 1.0, 0.0, 0.0, 1.0, 0.2928, 0.9562, 0.0, 0.5, 0.866, 0.0, 0.5277, 0.8494, 0.0, 0.5, 0.866, 0.0, 0.2928, 0.9562, 0.0, 0.2588, 0.9659, 0.0, 0.5, 0.866, 0.0, 0.2588, 0.9659, 0.0, 0.3827, 0.9239, 8.077e-08, 0.03614, 0.9993, 0.0, 0.2588, 0.9659, 0.0, 0.2928, 0.9562, 0.0, 0.2588, 0.9659, 0.0, 0.03614, 0.9993, 0.0, -9.425e-07, 1.0, 0.0, -7.702e-07, -1.0, 0.0, -0.2245, -0.9745, 0.0, 0.03613, -0.9993, 0.0, -0.2245, -0.9745, 0.0, -7.702e-07, -1.0, 0.0, -0.2588, -0.9659, 0.0, 0.2588, -0.9659, 0.0, 0.03613, -0.9993, 0.0, 0.2928, -0.9562, 0.0, 0.03613, -0.9993, 0.0, 0.2588, -0.9659, 0.0, -7.702e-07, -1.0, 0.0, 0.5277, -0.8494, 0.0, 0.3827, -0.9239, 0.0, 0.2928, -0.9562, 0.0, 0.3827, -0.9239, 0.0, 0.5277, -0.8494, 0.0, 0.5, -0.866, 0.0, 0.3827, -0.9239, 0.0, 0.5, -0.866, 0.0, 0.3827, -0.9239, 0.0, 0.2588, -0.9659, 0.0, 0.2928, -0.9562, 0.0, 0.3827, -0.9239, 0.0, 0.2588, 0.9659, 0.0, 0.3827, 0.9239, 0.0, 0.2928, 0.9562, 0.0, 0.5277, 0.8494, 0.0, 0.3827, 0.9239, 0.0, 0.5, 0.866, 0.0, 0.3827, 0.9239, 0.0, 0.5277, 0.8494, 0.0, 0.2928, 0.9562, 0.0, 0.5, 0.866, 0.0, 0.3827, 0.9239, 0.0, 0.3827, 0.9239, 0.0, 0.03613, 0.9993, 0.0, 0.2588, 0.9659, 0.0, 0.2928, 0.9562, 0.0, 0.2588, 0.9659, 0.0, 0.03613, 0.9993, 0.0, -7.702e-07, 1.0, 0.0, -0.2251, 0.9743, 0.0, -7.702e-07, 1.0, 0.0, 0.03613, 0.9993, 0.0, -7.702e-07, 1.0, 0.0, -0.2251, 0.9743, 0.0, -0.2588, 0.9659, -2.789e-07, -0.963, 0.2696, -4.306e-05, -0.9912, 0.1323, -9.272e-05, -0.927, 0.3751, -3.283e-06, -0.9922, -0.1245, 0.0, -0.9912, -0.1323, 0.0, -0.9925, 0.1223, 0.0, 0.7071, -0.7071, 0.0, 0.5277, -0.8494, 5.258e-07, 0.7259, -0.6878, 0.0, 0.5277, -0.8494, 5.258e-07, 0.7071, -0.7071, 0.0, 0.5, -0.866, 0.0, 0.5277, 0.8494, -3.286e-08, 0.7071, 0.7071, 0.0, 0.7259, 0.6878, 0.0, 0.7071, 0.7071, 0.0, 0.5277, 0.8494, -3.286e-08, 0.5, 0.866, 0.0, 0.7259, -0.6878, 0.0, 0.866, -0.5, 0.0, 0.7071, -0.7071, 0.0, 0.866, -0.5, 0.0, 0.7259, -0.6878, 0.0, 0.8756, -0.483, 0.0, 0.9685, -0.2489, 0.0, 0.866, -0.5, 0.0, 0.8756, -0.483, 0.0, 0.866, -0.5, 0.0, 0.9685, -0.2489, 0.0, 0.9659, -0.2588, 0.0, 1.0, 8.011e-07, 0.0, 0.9659, -0.2588, 0.0, 0.9685, -0.2489, 0.0, 0.9659, -0.2588, 0.0, 1.0, 8.011e-07, 0.0, 1.0, 8.468e-07, 0.0, 0.9685, 0.2489, 0.0, 1.0, 8.468e-07, 0.0, 1.0, 8.011e-07, 0.0, 1.0, 8.468e-07, 0.0, 0.9685, 0.2489, 0.0, 0.9659, 0.2588, 0.0, 0.8756, 0.483, 0.0, 0.9659, 0.2588, 0.0, 0.9685, 0.2489, 0.0, 0.9659, 0.2588, 0.0, 0.8756, 0.483, 0.0, 0.866, 0.5, 0.0, 0.7259, 0.6878, 0.0, 0.866, 0.5, 0.0, 0.8756, 0.483, 0.0, 0.866, 0.5, 0.0, 0.7259, 0.6878, 0.0, 0.7071, 0.7071, 0.0, 0.8756, -0.483, 0.0, 0.7071, -0.7071, 0.0, 0.7259, -0.6878, 0.0, 0.7071, -0.7071, 0.0, 0.8756, -0.483, 0.0, 0.866, -0.5, 0.0, 0.9685, -0.2489, 0.0, 0.866, -0.5, 0.0, 0.8756, -0.483, 0.0, 0.866, -0.5, 0.0, 0.9685, -0.2489, 0.0, 0.9659, -0.2588, 0.0, 1.0, 7.165e-07, 0.0, 0.9659, -0.2588, 0.0, 0.9685, -0.2489, 0.0, 0.9659, -0.2588, 0.0, 1.0, 7.165e-07, 0.0, 1.0, 7.75e-07, 0.0, 0.9685, 0.2489, 0.0, 1.0, 7.75e-07, 0.0, 1.0, 7.165e-07, 0.0, 1.0, 7.75e-07, 0.0, 0.9685, 0.2489, 0.0, 0.9659, 0.2588, 0.0, 0.8756, 0.483, 0.0, 0.9659, 0.2588, 0.0, 0.9685, 0.2489, 0.0, 0.9659, 0.2588, 0.0, 0.8756, 0.483, 0.0, 0.866, 0.5, 0.0, 0.7259, 0.6878, 0.0, 0.866, 0.5, 0.0, 0.8756, 0.483, 0.0, 0.866, 0.5, 0.0, 0.7259, 0.6878, 0.0, 0.7071, 0.7071, 0.0, 0.5277, 0.8494, 0.0, 0.7071, 0.7071, 0.0, 0.7259, 0.6878, 0.0, 0.7071, 0.7071, 0.0, 0.5277, 0.8494, 0.0, 0.5, 0.866, 0.0, 0.7071, -0.7071, 0.0, 0.5277, -0.8494, 0.0, 0.7259, -0.6878, 0.0, 0.5277, -0.8494, 0.0, 0.7071, -0.7071, 0.0, 0.5, -0.866, 0.0, 0.8756, -0.483, 0.0, 0.7071, -0.7071, 0.0, 0.7259, -0.6878, 0.0, 0.7071, -0.7071, 0.0, 0.8756, -0.483, 0.0, 0.866, -0.5, 0.0, 0.9685, -0.2489, 0.0, 0.866, -0.5, 0.0, 0.8756, -0.483, 0.0, 0.866, -0.5, 0.0, 0.9685, -0.2489, 0.0, 0.9659, -0.2588, 0.0, 1.0, 7.911e-07, 0.0, 0.9659, -0.2588, 0.0, 0.9685, -0.2489, 0.0, 0.9659, -0.2588, 0.0, 1.0, 7.911e-07, 0.0, 1.0, 7.559e-07, 0.0, 0.9685, 0.2489, 0.0, 1.0, 7.559e-07, 0.0, 1.0, 7.911e-07, 0.0, 1.0, 7.559e-07, 0.0, 0.9685, 0.2489, 0.0, 0.9659, 0.2588, 0.0, 0.9685, 0.2489, 0.0, 0.866, 0.5, 0.0, 0.9659, 0.2588, 0.0, 0.866, 0.5, 0.0, 0.9685, 0.2489, 0.0, 0.8756, 0.483, 0.0, 0.7259, 0.6878, 0.0, 0.866, 0.5, 0.0, 0.8756, 0.483, 0.0, 0.866, 0.5, 0.0, 0.7259, 0.6878, 0.0, 0.7071, 0.7071, 0.0, 0.5277, 0.8494, 0.0, 0.7071, 0.7071, 0.0, 0.7259, 0.6878, 0.0, 0.7071, 0.7071, 0.0, 0.5277, 0.8494, 0.0, 0.5, 0.866, 0.0])] * 3)])
me_id57 = bpy.data.meshes.new('ID57')
me_id57.from_pydata([(10.91, 0.0, 0.0), (73.84, 1166.0, 19.22), (73.84, 280.1, 19.22), (66.66, 135.5, 19.22), (85.55, 278.6, 19.22), (65.86, 132.5, 19.22), (54.95, 137.1, 19.22), (10.91, 0.0, 19.22), (85.55, 1167.0, 19.22), (66.66, 135.5, 0.0), (65.86, 132.5, 0.0), (65.98, 1313.0, 0.0), (55.06, 1309.0, 0.0), (73.84, 280.1, 0.0), (73.84, 1166.0, 0.0), (55.06, 1309.0, 19.22), (2.876e-11, 1442.0, 19.22), (2.876e-11, 1442.0, 0.0), (10.91, 1446.0, 0.0), (10.91, 1446.0, 19.22), (66.77, 1310.0, 19.22), (65.98, 1313.0, 19.22), (66.77, 1310.0, 0.0), (85.55, 1167.0, 0.0), (85.55, 278.6, 0.0), (54.95, 137.1, 0.0), (0.0, 4.523, 19.22), (0.0, 4.523, 0.0)], [], [(5, 7, 0), (0, 10, 5), (19, 16, 15), (15, 21, 19), (15, 1, 21), (1, 20, 21), (1, 8, 20), (1, 4, 8), (6, 26, 7), (5, 2, 6), (5, 3, 2), (3, 4, 2), (4, 1, 2), (3, 5, 10), (10, 9, 3), (0, 27, 25), (25, 10, 0), (25, 13, 10), (13, 9, 10), (13, 24, 9), (13, 14, 24), (12, 17, 18), (18, 11, 12), (11, 14, 12), (11, 22, 14), (22, 23, 14), (23, 24, 14), (26, 27, 0), (0, 7, 26), (25, 6, 2), (2, 13, 25), (14, 13, 2), (2, 1, 14), (12, 14, 1), (1, 15, 12), (17, 12, 15), (15, 16, 17), (19, 18, 17), (17, 16, 19), (19, 21, 11), (11, 18, 19), (21, 20, 22), (22, 11, 21), (20, 8, 23), (23, 22, 20), (8, 4, 24), (24, 23, 8), (4, 3, 9), (9, 24, 4), (25, 27, 26), (26, 6, 25), (5, 7, 6)])
_uv = me_id57.uv_layers.new(name='ID66')
_uv.uv.foreach_set('vector', [-3.751, 0.4881, -0.1061, 0.4881, -0.1061, 0.0, -0.1061, 0.0, -3.751, 0.0, -3.751, 0.4881, -0.2772, 36.73, -7.306e-13, 36.61, -1.399, 33.24, -1.399, 33.24, -1.676, 33.35, -0.2772, 36.73, -1.399, 33.24, -1.876, 29.61, -1.676, 33.35, -1.876, 29.61, -1.696, 33.28, -1.676, 33.35, -1.876, 29.61, -2.173, 29.65, -1.696, 33.28, -1.876, 29.61, -2.173, 7.076, -2.173, 29.65, -1.396, 3.481, 0.0, 0.1149, -0.2771, 0.0, -1.673, 3.367, -1.876, 7.115, -1.396, 3.481, -1.673, 3.367, -1.693, 3.442, -1.876, 7.115, -1.693, 3.442, -2.173, 7.076, -1.876, 7.115, -2.173, 7.076, -1.876, 29.61, -1.876, 7.115, -3.763, 0.4881, -3.685, 0.4881, -3.685, 0.0, -3.685, 0.0, -3.763, 0.0, -3.763, 0.4881, 0.2771, 0.0, 0.0, 0.1149, 1.396, 3.481, 1.396, 3.481, 1.673, 3.367, 0.2771, 0.0, 1.396, 3.481, 1.876, 7.115, 1.673, 3.367, 1.876, 7.115, 1.693, 3.442, 1.673, 3.367, 1.876, 7.115, 2.173, 7.076, 1.693, 3.442, 1.876, 7.115, 1.876, 29.61, 2.173, 7.076, 1.399, 33.24, 7.306e-13, 36.61, 0.2772, 36.73, 0.2772, 36.73, 1.676, 33.35, 1.399, 33.24, 1.676, 33.35, 1.876, 29.61, 1.399, 33.24, 1.676, 33.35, 1.696, 33.28, 1.876, 29.61, 1.696, 33.28, 2.173, 29.65, 1.876, 29.61, 2.173, 29.65, 2.173, 7.076, 1.876, 29.61, 0.044, 0.4881, 0.044, 0.0, -0.256, 0.0, -0.256, 0.0, -0.256, 0.4881, 0.044, 0.4881, 3.634, 6.217e-14, 3.634, 0.4881, 7.299, 0.4881, 7.299, 0.4881, 7.299, 6.217e-14, 3.634, 6.217e-14, 29.61, 0.0, 7.115, 0.0, 7.115, 0.4881, 7.115, 0.4881, 29.61, 0.4881, 29.61, 0.0, 32.77, 0.0, 29.12, 0.0, 29.12, 0.4881, 29.12, 0.4881, 32.77, 0.4881, 32.77, 0.0, 33.83, 0.0, 30.17, 0.0, 30.17, 0.4881, 30.17, 0.4881, 33.83, 0.4881, 33.83, 0.0, 14.31, 0.4881, 14.31, 0.0, 14.01, 0.0, 14.01, 0.0, 14.01, 0.4881, 14.31, 0.4881, -33.83, 0.4881, -30.17, 0.4881, -30.17, 0.0, -30.17, 0.0, -33.83, 0.0, -33.83, 0.4881, -31.78, 0.4881, -31.7, 0.4881, -31.7, 0.0, -31.7, 0.0, -31.78, 0.0, -31.78, 0.4881, -32.77, 0.4881, -29.12, 0.4881, -29.12, 0.0, -29.12, 0.0, -32.77, 0.0, -32.77, 0.4881, -29.65, 0.4881, -7.076, 0.4881, -7.076, 0.0, -7.076, 0.0, -29.65, 0.0, -29.65, 0.4881, -7.299, 0.4881, -3.634, 0.4881, -3.634, 0.0, -3.634, 0.0, -7.299, 0.0, -7.299, 0.4881, 3.751, -8.623e-15, 0.1061, -8.623e-15, 0.1061, 0.4881, 0.1061, 0.4881, 3.751, 0.4881, 3.751, -8.623e-15, -1.673, 3.367, -0.2771, 0.0, -1.396, 3.481])
me_id57.materials.append(None)
me_id57.update()
me_id57.normals_split_custom_set([tuple(v) for v in zip(*[iter([0.9238, -0.383, 0.0, 0.9238, -0.383, 0.0, 0.9238, -0.383, 0.0, 0.9238, -0.383, 0.0, 0.9238, -0.383, 0.0, 0.9238, -0.383, 0.0, -2.873e-07, 0.0, 1.0, -2.873e-07, 0.0, 1.0, -2.873e-07, 0.0, 1.0, 0.0, 0.0, 1.0, 0.0, 0.0, 1.0, 0.0, 0.0, 1.0, 0.0, 0.0, 1.0, 0.0, 0.0, 1.0, 0.0, 0.0, 1.0, -3.328e-06, 0.0, 1.0, -3.328e-06, 0.0, 1.0, -3.328e-06, 0.0, 1.0, 2.873e-07, 0.0, 1.0, 2.873e-07, 0.0, 1.0, 2.873e-07, 0.0, 1.0, 0.0, 0.0, 1.0, 0.0, 0.0, 1.0, 0.0, 0.0, 1.0, 3.332e-07, 0.0, 1.0, 3.332e-07, 0.0, 1.0, 3.332e-07, 0.0, 1.0, 0.0, 0.0, 1.0, 0.0, 0.0, 1.0, 0.0, 0.0, 1.0, 0.0, 0.0, 1.0, 0.0, 0.0, 1.0, 0.0, 0.0, 1.0, -1.567e-08, 0.0, 1.0, -1.567e-08, 0.0, 1.0, -1.567e-08, 0.0, 1.0, 3.766e-07, 0.0, 1.0, 3.766e-07, 0.0, 1.0, 3.766e-07, 0.0, 1.0, 0.9658, -0.2592, 0.0, 0.9658, -0.2592, 0.0, 0.9658, -0.2592, 0.0, 0.9658, -0.2592, 0.0, 0.9658, -0.2592, 0.0, 0.9658, -0.2592, 0.0, 0.0, 0.0, -1.0, 0.0, 0.0, -1.0, 0.0, 0.0, -1.0, 0.0, 0.0, -1.0, 0.0, 0.0, -1.0, 0.0, 0.0, -1.0, 0.0, 0.0, -1.0, 0.0, 0.0, -1.0, 0.0, 0.0, -1.0, 0.0, 0.0, -1.0, 0.0, 0.0, -1.0, 0.0, 0.0, -1.0, 0.0, 0.0, -1.0, 0.0, 0.0, -1.0, 0.0, 0.0, -1.0, 0.0, 0.0, -1.0, 0.0, 0.0, -1.0, 0.0, 0.0, -1.0, 0.0, 0.0, -1.0, 0.0, 0.0, -1.0, 0.0, 0.0, -1.0, 0.0, 0.0, -1.0, 0.0, 0.0, -1.0, 0.0, 0.0, -1.0, 0.0, 0.0, -1.0, 0.0, 0.0, -1.0, 0.0, 0.0, -1.0, 0.0, 0.0, -1.0, 0.0, 0.0, -1.0, 0.0, 0.0, -1.0, 0.0, 0.0, -1.0, 0.0, 0.0, -1.0, 0.0, 0.0, -1.0, 0.0, 0.0, -1.0, 0.0, 0.0, -1.0, 0.0, 0.0, -1.0, -0.383, -0.9238, 0.0, -0.383, -0.9238, 0.0, -0.383, -0.9238, 0.0, -0.383, -0.9238, 0.0, -0.383, -0.9238, 0.0, -0.383, -0.9238, 0.0, -0.9914, 0.131, 0.0, -0.9914, 0.131, 0.0, -0.9914, 0.131, 0.0, -0.9914, 0.131, 0.0, -0.9914, 0.131, 0.0, -0.9914, 0.131, 0.0, -1.0, 0.0, 0.0, -1.0, 0.0, 0.0, -1.0, 0.0, 0.0, -1.0, 0.0, 0.0, -1.0, 0.0, 0.0, -1.0, 0.0, 0.0, -0.9914, -0.1305, 0.0, -0.9914, -0.1305, 0.0, -0.9914, -0.1305, 0.0, -0.9914, -0.1305, 0.0, -0.9914, -0.1305, 0.0, -0.9914, -0.1305, 0.0, -0.9239, -0.3827, 0.0, -0.9239, -0.3827, 0.0, -0.9239, -0.3827, 0.0, -0.9239, -0.3827, 0.0, -0.9239, -0.3827, 0.0, -0.9239, -0.3827, 0.0, -0.3827, 0.9239, 0.0, -0.3827, 0.9239, 0.0, -0.3827, 0.9239, 0.0, -0.3827, 0.9239, 0.0, -0.3827, 0.9239, 0.0, -0.3827, 0.9239, 0.0, 0.9239, 0.3827, 0.0, 0.9239, 0.3827, 0.0, 0.9239, 0.3827, 0.0, 0.9239, 0.3827, 0.0, 0.9239, 0.3827, 0.0, 0.9239, 0.3827, 0.0, 0.9659, 0.2588, 0.0, 0.9659, 0.2588, 0.0, 0.9659, 0.2588, 0.0, 0.9659, 0.2588, 0.0, 0.9659, 0.2588, 0.0, 0.9659, 0.2588, 0.0, 0.9914, 0.1305, 0.0, 0.9914, 0.1305, 0.0, 0.9914, 0.1305, 0.0, 0.9914, 0.1305, 0.0, 0.9914, 0.1305, 0.0, 0.9914, 0.1305, 0.0, 1.0, -7.29e-07, 0.0, 1.0, -7.29e-07, 0.0, 1.0, -7.29e-07, 0.0, 1.0, -7.432e-07, 0.0, 1.0, -7.432e-07, 0.0, 1.0, -7.432e-07, 0.0, 0.9914, -0.131, 0.0, 0.9914, -0.131, 0.0, 0.9914, -0.131, 0.0, 0.9914, -0.131, 0.0, 0.9914, -0.131, 0.0, 0.9914, -0.131, 0.0, -0.9238, 0.383, 0.0, -0.9238, 0.383, 0.0, -0.9238, 0.383, 0.0, -0.9238, 0.383, 0.0, -0.9238, 0.383, 0.0, -0.9238, 0.383, 0.0, 0.0, 0.0, -1.0, 0.0, 0.0, -1.0, 0.0, 0.0, -1.0])] * 3)])
me_id77 = bpy.data.meshes.new('ID77')
me_id77.from_pydata([(532.3, 132.5, 19.22), (477.3, 0.0, 19.22), (1e-11, 275.6, 295.3), (551.2, 1161.0, 19.22), (551.2, 275.6, 19.22), (0.0, 1161.0, 295.3), (532.4, 1304.0, 19.22), (477.3, 1437.0, 19.22)], [], [(0, 2, 1), (4, 2, 0), (3, 5, 2), (2, 4, 3), (3, 6, 5), (6, 7, 5)])
_uv = me_id77.uv_layers.new(name='ID86')
_uv.uv.foreach_set('vector', [0.02718, 0.09352, 0.9882, 0.1929, 0.1063, 9.941e-05, 9.964e-05, 0.1929, 0.9882, 0.1929, 0.02718, 0.09352, 9.944e-05, 0.8071, 0.9882, 0.8071, 0.9882, 0.1929, 0.9882, 0.1929, 9.964e-05, 0.1929, 9.944e-05, 0.8071, 9.944e-05, 0.8071, 0.02701, 0.9062, 0.9882, 0.8071, 0.02701, 0.9062, 0.1063, 0.9999, 0.9882, 0.8071])
me_id77.materials.append(None)
me_id77.update()
me_id77.normals_split_custom_set([tuple(v) for v in zip(*[iter([0.4165, -0.1727, 0.8926, 0.4165, -0.1727, 0.8926, 0.4165, -0.1727, 0.8926, 0.447, -0.05905, 0.8926, 0.447, -0.05905, 0.8926, 0.447, -0.05905, 0.8926, 0.4478, 0.0, 0.8941, 0.4478, 0.0, 0.8941, 0.4478, 0.0, 0.8941, 0.4478, 0.0, 0.8941, 0.4478, 0.0, 0.8941, 0.4478, 0.0, 0.8941, 0.447, 0.05885, 0.8926, 0.447, 0.05885, 0.8926, 0.447, 0.05885, 0.8926, 0.4166, 0.1726, 0.8926, 0.4166, 0.1726, 0.8926, 0.4166, 0.1726, 0.8926])] * 3)])
me_id95 = bpy.data.meshes.new('ID95')
me_id95.from_pydata([(1e-11, 275.6, 295.3), (477.3, 0.0, 0.0), (1e-11, 275.6, 0.0), (477.3, 0.0, 19.22), (477.3, 0.0, 19.22), (1e-11, 275.6, 295.3), (477.3, 0.0, 0.0), (1e-11, 275.6, 0.0), (532.3, 132.5, 19.22), (477.3, 0.0, 0.0), (477.3, 0.0, 19.22), (532.3, 132.5, 0.0), (532.3, 132.5, 0.0), (532.3, 132.5, 19.22), (477.3, 0.0, 0.0), (477.3, 0.0, 19.22), (1e-11, 275.6, 0.0), (477.3, 1437.0, 0.0), (0.0, 1161.0, 0.0), (477.3, 0.0, 0.0), (532.3, 132.5, 0.0), (532.4, 1304.0, 0.0), (551.2, 275.6, 0.0), (551.2, 1161.0, 0.0), (551.2, 1161.0, 0.0), (551.2, 275.6, 0.0), (532.4, 1304.0, 0.0), (532.3, 132.5, 0.0), (477.3, 1437.0, 0.0), (477.3, 0.0, 0.0), (1e-11, 275.6, 0.0), (0.0, 1161.0, 0.0), (0.0, 1161.0, 0.0), (1e-11, 275.6, 295.3), (1e-11, 275.6, 0.0), (0.0, 1161.0, 295.3), (0.0, 1161.0, 295.3), (0.0, 1161.0, 0.0), (1e-11, 275.6, 295.3), (1e-11, 275.6, 0.0), (551.2, 275.6, 19.22), (551.2, 275.6, 0.0), (551.2, 275.6, 0.0), (551.2, 275.6, 19.22), (477.3, 1437.0, 19.22), (0.0, 1161.0, 0.0), (477.3, 1437.0, 0.0), (0.0, 1161.0, 295.3), (0.0, 1161.0, 295.3), (477.3, 1437.0, 19.22), (0.0, 1161.0, 0.0), (477.3, 1437.0, 0.0), (551.2, 1161.0, 19.22), (551.2, 1161.0, 0.0), (551.2, 1161.0, 0.0), (551.2, 1161.0, 19.22), (532.4, 1304.0, 19.22), (532.4, 1304.0, 0.0), (532.4, 1304.0, 0.0), (532.4, 1304.0, 19.22), (477.3, 1437.0, 19.22), (477.3, 1437.0, 0.0), (477.3, 1437.0, 0.0), (477.3, 1437.0, 19.22)], [], [(0, 1, 2), (1, 0, 3), (8, 9, 10), (9, 8, 11), (16, 17, 18), (17, 16, 19), (17, 19, 20), (17, 20, 21), (21, 20, 22), (21, 22, 23), (32, 33, 34), (33, 32, 35), (40, 11, 8), (11, 40, 41), (44, 45, 46), (45, 44, 47), (52, 41, 40), (41, 52, 53), (56, 53, 52), (53, 56, 57), (60, 57, 56), (57, 60, 61), (4, 5, 6), (7, 6, 5), (12, 13, 14), (15, 14, 13), (24, 25, 26), (25, 27, 26), (26, 27, 28), (27, 29, 28), (29, 30, 28), (31, 28, 30), (36, 37, 38), (39, 38, 37), (42, 43, 12), (13, 12, 43), (48, 49, 50), (51, 50, 49), (54, 55, 42), (43, 42, 55), (58, 59, 54), (55, 54, 59), (62, 63, 58), (59, 58, 63)])
me_id95.polygons.foreach_set('use_smooth', [0, 0, 1, 1, 0, 0, 0, 0, 0, 0, 0, 0, 1, 1, 0, 0, 1, 1, 1, 1, 1, 1, 0, 0, 1, 1, 0, 0, 0, 0, 0, 0, 0, 0, 1, 1, 0, 0, 1, 1, 1, 1, 1, 1])
_uv = me_id95.uv_layers.new(name='ID99')
_uv.uv.foreach_set('vector', [0.7, 1.5, -2.1, 0.0, 0.7, 0.0, -2.1, 0.0, 0.7, 1.5, -2.1, 0.09761, -1.658, 0.09761, -0.9287, 4.39e-13, -0.9287, 0.09761, -0.9287, 4.39e-13, -1.658, 0.09761, -1.658, 4.39e-13, 5.082e-14, 1.4, 2.425, 7.3, 0.0, 5.9, 2.425, 7.3, 5.082e-14, 1.4, 2.425, 0.0, 2.425, 7.3, 2.425, 0.0, 2.704, 0.6733, 2.425, 7.3, 2.704, 0.6733, 2.705, 6.625, 2.705, 6.625, 2.704, 0.6733, 2.8, 1.4, 2.705, 6.625, 2.8, 1.4, 2.8, 5.9, 5.9, 0.0, 1.4, 1.5, 1.4, 0.0, 1.4, 1.5, 5.9, 0.0, 5.9, 1.5, -1.755, 0.09761, -1.022, 1.737e-13, -1.022, 0.09761, -1.022, 1.737e-13, -1.755, 0.09761, -1.755, 1.737e-13, 5.75, 0.09761, 2.95, 8.461e-16, 5.75, 8.461e-16, 2.95, 8.461e-16, 5.75, 0.09761, 2.95, 1.5, -5.9, 0.09761, -1.4, 0.0, -1.4, 0.09761, -1.4, 0.0, -5.9, 0.09761, -5.9, 0.0, -6.215, 0.09761, -5.484, 0.0, -5.484, 0.09761, -5.484, 0.0, -6.215, 0.09761, -6.215, 0.0, -5.816, 0.09761, -5.085, 0.0, -5.085, 0.09761, -5.085, 0.0, -5.816, 0.09761, -5.816, 0.0, -2.1, 0.09761, 0.7, 1.5, -2.1, 0.0, 0.7, 0.0, -2.1, 0.0, 0.7, 1.5, -1.658, 4.39e-13, -1.658, 0.09761, -0.9287, 4.39e-13, -0.9287, 0.09761, -0.9287, 4.39e-13, -1.658, 0.09761, 2.8, 5.9, 2.8, 1.4, 2.705, 6.625, 2.8, 1.4, 2.704, 0.6733, 2.705, 6.625, 2.705, 6.625, 2.704, 0.6733, 2.425, 7.3, 2.704, 0.6733, 2.425, 0.0, 2.425, 7.3, 2.425, 0.0, 5.082e-14, 1.4, 2.425, 7.3, 0.0, 5.9, 2.425, 7.3, 5.082e-14, 1.4, 5.9, 1.5, 5.9, 0.0, 1.4, 1.5, 1.4, 0.0, 1.4, 1.5, 5.9, 0.0, -1.755, 1.737e-13, -1.755, 0.09761, -1.022, 1.737e-13, -1.022, 0.09761, -1.022, 1.737e-13, -1.755, 0.09761, 2.95, 1.5, 5.75, 0.09761, 2.95, 8.461e-16, 5.75, 8.461e-16, 2.95, 8.461e-16, 5.75, 0.09761, -5.9, 0.0, -5.9, 0.09761, -1.4, 0.0, -1.4, 0.09761, -1.4, 0.0, -5.9, 0.09761, -6.215, 0.0, -6.215, 0.09761, -5.484, 0.0, -5.484, 0.09761, -5.484, 0.0, -6.215, 0.09761, -5.816, 0.0, -5.816, 0.09761, -5.085, 0.0, -5.085, 0.09761, -5.085, 0.0, -5.816, 0.09761])
me_id95.materials.append(None)
me_id95.update()
me_id95.normals_split_custom_set([tuple(v) for v in zip(*[iter([0.5, 0.866, 0.0, 0.5, 0.866, 0.0, 0.5, 0.866, 0.0, 0.5, 0.866, 0.0, 0.5, 0.866, 0.0, 0.5, 0.866, 0.0, -0.9658, 0.2592, 0.0, -0.9238, 0.383, 0.0, -0.9238, 0.383, 0.0, -0.9238, 0.383, 0.0, -0.9658, 0.2592, 0.0, -0.9658, 0.2592, 0.0, 0.0, 0.0, 1.0, 0.0, 0.0, 1.0, 0.0, 0.0, 1.0, 0.0, 0.0, 1.0, 0.0, 0.0, 1.0, 0.0, 0.0, 1.0, 0.0, 0.0, 1.0, 0.0, 0.0, 1.0, 0.0, 0.0, 1.0, 0.0, 0.0, 1.0, 0.0, 0.0, 1.0, 0.0, 0.0, 1.0, 0.0, 0.0, 1.0, 0.0, 0.0, 1.0, 0.0, 0.0, 1.0, 0.0, 0.0, 1.0, 0.0, 0.0, 1.0, 0.0, 0.0, 1.0, 1.0, 1.129e-14, 0.0, 1.0, 1.129e-14, 0.0, 1.0, 1.129e-14, 0.0, 1.0, 1.129e-14, 0.0, 1.0, 1.129e-14, 0.0, 1.0, 1.129e-14, 0.0, -0.9978, 0.06562, 0.0, -0.9658, 0.2592, 0.0, -0.9658, 0.2592, 0.0, -0.9658, 0.2592, 0.0, -0.9978, 0.06562, 0.0, -0.9978, 0.06562, 0.0, 0.5, -0.866, 0.0, 0.5, -0.866, 0.0, 0.5, -0.866, 0.0, 0.5, -0.866, 0.0, 0.5, -0.866, 0.0, 0.5, -0.866, 0.0, -0.9979, -0.0654, 0.0, -0.9978, 0.06562, 0.0, -0.9978, 0.06562, 0.0, -0.9978, 0.06562, 0.0, -0.9979, -0.0654, 0.0, -0.9979, -0.0654, 0.0, -0.9659, -0.2588, 0.0, -0.9979, -0.0654, 0.0, -0.9979, -0.0654, 0.0, -0.9979, -0.0654, 0.0, -0.9659, -0.2588, 0.0, -0.9659, -0.2588, 0.0, -0.9239, -0.3827, 0.0, -0.9659, -0.2588, 0.0, -0.9659, -0.2588, 0.0, -0.9659, -0.2588, 0.0, -0.9239, -0.3827, 0.0, -0.9239, -0.3827, 0.0, -0.5, -0.866, 0.0, -0.5, -0.866, 0.0, -0.5, -0.866, 0.0, -0.5, -0.866, 0.0, -0.5, -0.866, 0.0, -0.5, -0.866, 0.0, 0.9658, -0.2592, 0.0, 0.9658, -0.2592, 0.0, 0.9238, -0.383, 0.0, 0.9238, -0.383, 0.0, 0.9238, -0.383, 0.0, 0.9658, -0.2592, 0.0, 0.0, 0.0, -1.0, 0.0, 0.0, -1.0, 0.0, 0.0, -1.0, 0.0, 0.0, -1.0, 0.0, 0.0, -1.0, 0.0, 0.0, -1.0, 0.0, 0.0, -1.0, 0.0, 0.0, -1.0, 0.0, 0.0, -1.0, 0.0, 0.0, -1.0, 0.0, 0.0, -1.0, 0.0, 0.0, -1.0, 0.0, 0.0, -1.0, 0.0, 0.0, -1.0, 0.0, 0.0, -1.0, 0.0, 0.0, -1.0, 0.0, 0.0, -1.0, 0.0, 0.0, -1.0, -1.0, -1.129e-14, 0.0, -1.0, -1.129e-14, 0.0, -1.0, -1.129e-14, 0.0, -1.0, -1.129e-14, 0.0, -1.0, -1.129e-14, 0.0, -1.0, -1.129e-14, 0.0, 0.9978, -0.06562, 0.0, 0.9978, -0.06562, 0.0, 0.9658, -0.2592, 0.0, 0.9658, -0.2592, 0.0, 0.9658, -0.2592, 0.0, 0.9978, -0.06562, 0.0, -0.5, 0.866, 0.0, -0.5, 0.866, 0.0, -0.5, 0.866, 0.0, -0.5, 0.866, 0.0, -0.5, 0.866, 0.0, -0.5, 0.866, 0.0, 0.9979, 0.0654, 0.0, 0.9979, 0.0654, 0.0, 0.9978, -0.06562, 0.0, 0.9978, -0.06562, 0.0, 0.9978, -0.06562, 0.0, 0.9979, 0.0654, 0.0, 0.9659, 0.2588, 0.0, 0.9659, 0.2588, 0.0, 0.9979, 0.0654, 0.0, 0.9979, 0.0654, 0.0, 0.9979, 0.0654, 0.0, 0.9659, 0.2588, 0.0, 0.9239, 0.3827, 0.0, 0.9239, 0.3827, 0.0, 0.9659, 0.2588, 0.0, 0.9659, 0.2588, 0.0, 0.9659, 0.2588, 0.0, 0.9239, 0.3827, 0.0])] * 3)])
me_id110 = bpy.data.meshes.new('ID110')
me_id110.from_pydata([(532.3, 132.5, 19.22), (477.3, 0.0, 19.22), (1e-11, 275.6, 295.3), (551.2, 1161.0, 19.22), (551.2, 275.6, 19.22), (0.0, 1161.0, 295.3), (532.4, 1304.0, 19.22), (477.3, 1437.0, 19.22)], [], [(0, 2, 1), (4, 2, 0), (3, 5, 2), (2, 4, 3), (3, 6, 5), (6, 7, 5)])
_uv = me_id110.uv_layers.new(name='ID119')
_uv.uv.foreach_set('vector', [0.02718, 0.09352, 0.9882, 0.1929, 0.1063, 9.941e-05, 9.964e-05, 0.1929, 0.9882, 0.1929, 0.02718, 0.09352, 9.944e-05, 0.8071, 0.9882, 0.8071, 0.9882, 0.1929, 0.9882, 0.1929, 9.964e-05, 0.1929, 9.944e-05, 0.8071, 9.944e-05, 0.8071, 0.02701, 0.9062, 0.9882, 0.8071, 0.02701, 0.9062, 0.1063, 0.9999, 0.9882, 0.8071])
me_id110.materials.append(None)
me_id110.update()
me_id110.normals_split_custom_set([tuple(v) for v in zip(*[iter([0.4165, -0.1727, 0.8926, 0.4165, -0.1727, 0.8926, 0.4165, -0.1727, 0.8926, 0.447, -0.05905, 0.8926, 0.447, -0.05905, 0.8926, 0.447, -0.05905, 0.8926, 0.4478, 0.0, 0.8941, 0.4478, 0.0, 0.8941, 0.4478, 0.0, 0.8941, 0.4478, 0.0, 0.8941, 0.4478, 0.0, 0.8941, 0.4478, 0.0, 0.8941, 0.447, 0.05885, 0.8926, 0.447, 0.05885, 0.8926, 0.447, 0.05885, 0.8926, 0.4166, 0.1726, 0.8926, 0.4166, 0.1726, 0.8926, 0.4166, 0.1726, 0.8926])] * 3)])
me_id123 = bpy.data.meshes.new('ID123')
me_id123.from_pydata([(1e-11, 275.6, 295.3), (477.3, 0.0, 0.0), (1e-11, 275.6, 0.0), (477.3, 0.0, 19.22), (477.3, 0.0, 19.22), (1e-11, 275.6, 295.3), (477.3, 0.0, 0.0), (1e-11, 275.6, 0.0), (532.3, 132.5, 19.22), (477.3, 0.0, 0.0), (477.3, 0.0, 19.22), (532.3, 132.5, 0.0), (532.3, 132.5, 0.0), (532.3, 132.5, 19.22), (477.3, 0.0, 0.0), (477.3, 0.0, 19.22), (1e-11, 275.6, 0.0), (477.3, 1437.0, 0.0), (0.0, 1161.0, 0.0), (477.3, 0.0, 0.0), (532.3, 132.5, 0.0), (532.4, 1304.0, 0.0), (551.2, 275.6, 0.0), (551.2, 1161.0, 0.0), (551.2, 1161.0, 0.0), (551.2, 275.6, 0.0), (532.4, 1304.0, 0.0), (532.3, 132.5, 0.0), (477.3, 1437.0, 0.0), (477.3, 0.0, 0.0), (1e-11, 275.6, 0.0), (0.0, 1161.0, 0.0), (0.0, 1161.0, 0.0), (1e-11, 275.6, 295.3), (1e-11, 275.6, 0.0), (0.0, 1161.0, 295.3), (0.0, 1161.0, 295.3), (0.0, 1161.0, 0.0), (1e-11, 275.6, 295.3), (1e-11, 275.6, 0.0), (551.2, 275.6, 19.22), (551.2, 275.6, 0.0), (551.2, 275.6, 0.0), (551.2, 275.6, 19.22), (477.3, 1437.0, 19.22), (0.0, 1161.0, 0.0), (477.3, 1437.0, 0.0), (0.0, 1161.0, 295.3), (0.0, 1161.0, 295.3), (477.3, 1437.0, 19.22), (0.0, 1161.0, 0.0), (477.3, 1437.0, 0.0), (551.2, 1161.0, 19.22), (551.2, 1161.0, 0.0), (551.2, 1161.0, 0.0), (551.2, 1161.0, 19.22), (532.4, 1304.0, 19.22), (532.4, 1304.0, 0.0), (532.4, 1304.0, 0.0), (532.4, 1304.0, 19.22), (477.3, 1437.0, 19.22), (477.3, 1437.0, 0.0), (477.3, 1437.0, 0.0), (477.3, 1437.0, 19.22)], [], [(0, 1, 2), (1, 0, 3), (8, 9, 10), (9, 8, 11), (16, 17, 18), (17, 16, 19), (17, 19, 20), (17, 20, 21), (21, 20, 22), (21, 22, 23), (32, 33, 34), (33, 32, 35), (40, 11, 8), (11, 40, 41), (44, 45, 46), (45, 44, 47), (52, 41, 40), (41, 52, 53), (56, 53, 52), (53, 56, 57), (60, 57, 56), (57, 60, 61), (4, 5, 6), (7, 6, 5), (12, 13, 14), (15, 14, 13), (24, 25, 26), (25, 27, 26), (26, 27, 28), (27, 29, 28), (29, 30, 28), (31, 28, 30), (36, 37, 38), (39, 38, 37), (42, 43, 12), (13, 12, 43), (48, 49, 50), (51, 50, 49), (54, 55, 42), (43, 42, 55), (58, 59, 54), (55, 54, 59), (62, 63, 58), (59, 58, 63)])
me_id123.polygons.foreach_set('use_smooth', [0, 0, 1, 1, 0, 0, 0, 0, 0, 0, 0, 0, 1, 1, 0, 0, 1, 1, 1, 1, 1, 1, 0, 0, 1, 1, 0, 0, 0, 0, 0, 0, 0, 0, 1, 1, 0, 0, 1, 1, 1, 1, 1, 1])
_uv = me_id123.uv_layers.new(name='ID127')
_uv.uv.foreach_set('vector', [3.5, 7.5, -10.5, 0.0, 3.5, 0.0, -10.5, 0.0, 3.5, 7.5, -10.5, 0.4881, -8.288, 0.4881, -4.643, 2.195e-12, -4.643, 0.4881, -4.643, 2.195e-12, -8.288, 0.4881, -8.288, 2.195e-12, 2.541e-13, 7.0, 12.12, 36.5, 0.0, 29.5, 12.12, 36.5, 2.541e-13, 7.0, 12.12, 0.0, 12.12, 36.5, 12.12, 0.0, 13.52, 3.367, 12.12, 36.5, 13.52, 3.367, 13.52, 33.12, 13.52, 33.12, 13.52, 3.367, 14.0, 7.0, 13.52, 33.12, 14.0, 7.0, 14.0, 29.5, 29.5, 0.0, 7.0, 7.5, 7.0, 0.0, 7.0, 7.5, 29.5, 0.0, 29.5, 7.5, -8.773, 0.4881, -5.108, 8.687e-13, -5.108, 0.4881, -5.108, 8.687e-13, -8.773, 0.4881, -8.773, 8.687e-13, 28.75, 0.4881, 14.75, 4.231e-15, 28.75, 4.231e-15, 14.75, 4.231e-15, 28.75, 0.4881, 14.75, 7.5, -29.5, 0.4881, -7.0, 0.0, -7.0, 0.4881, -7.0, 0.0, -29.5, 0.4881, -29.5, 0.0, -31.07, 0.4881, -27.42, 0.0, -27.42, 0.4881, -27.42, 0.0, -31.07, 0.4881, -31.07, 0.0, -29.08, 0.4881, -25.43, 0.0, -25.43, 0.4881, -25.43, 0.0, -29.08, 0.4881, -29.08, 0.0, -2.1, 0.09761, 0.7, 1.5, -2.1, 0.0, 0.7, 0.0, -2.1, 0.0, 0.7, 1.5, -1.658, 4.39e-13, -1.658, 0.09761, -0.9287, 4.39e-13, -0.9287, 0.09761, -0.9287, 4.39e-13, -1.658, 0.09761, 2.8, 5.9, 2.8, 1.4, 2.705, 6.625, 2.8, 1.4, 2.704, 0.6733, 2.705, 6.625, 2.705, 6.625, 2.704, 0.6733, 2.425, 7.3, 2.704, 0.6733, 2.425, 0.0, 2.425, 7.3, 2.425, 0.0, 5.082e-14, 1.4, 2.425, 7.3, 0.0, 5.9, 2.425, 7.3, 5.082e-14, 1.4, 5.9, 1.5, 5.9, 0.0, 1.4, 1.5, 1.4, 0.0, 1.4, 1.5, 5.9, 0.0, -1.755, 1.737e-13, -1.755, 0.09761, -1.022, 1.737e-13, -1.022, 0.09761, -1.022, 1.737e-13, -1.755, 0.09761, 2.95, 1.5, 5.75, 0.09761, 2.95, 8.461e-16, 5.75, 8.461e-16, 2.95, 8.461e-16, 5.75, 0.09761, -5.9, 0.0, -5.9, 0.09761, -1.4, 0.0, -1.4, 0.09761, -1.4, 0.0, -5.9, 0.09761, -6.215, 0.0, -6.215, 0.09761, -5.484, 0.0, -5.484, 0.09761, -5.484, 0.0, -6.215, 0.09761, -5.816, 0.0, -5.816, 0.09761, -5.085, 0.0, -5.085, 0.09761, -5.085, 0.0, -5.816, 0.09761])
me_id123.materials.append(None)
me_id123.update()
me_id123.normals_split_custom_set([tuple(v) for v in zip(*[iter([0.5, 0.866, 0.0, 0.5, 0.866, 0.0, 0.5, 0.866, 0.0, 0.5, 0.866, 0.0, 0.5, 0.866, 0.0, 0.5, 0.866, 0.0, -0.9658, 0.2592, 0.0, -0.9238, 0.383, 0.0, -0.9238, 0.383, 0.0, -0.9238, 0.383, 0.0, -0.9658, 0.2592, 0.0, -0.9658, 0.2592, 0.0, 0.0, 0.0, 1.0, 0.0, 0.0, 1.0, 0.0, 0.0, 1.0, 0.0, 0.0, 1.0, 0.0, 0.0, 1.0, 0.0, 0.0, 1.0, 0.0, 0.0, 1.0, 0.0, 0.0, 1.0, 0.0, 0.0, 1.0, 0.0, 0.0, 1.0, 0.0, 0.0, 1.0, 0.0, 0.0, 1.0, 0.0, 0.0, 1.0, 0.0, 0.0, 1.0, 0.0, 0.0, 1.0, 0.0, 0.0, 1.0, 0.0, 0.0, 1.0, 0.0, 0.0, 1.0, 1.0, 1.129e-14, 0.0, 1.0, 1.129e-14, 0.0, 1.0, 1.129e-14, 0.0, 1.0, 1.129e-14, 0.0, 1.0, 1.129e-14, 0.0, 1.0, 1.129e-14, 0.0, -0.9978, 0.06562, 0.0, -0.9658, 0.2592, 0.0, -0.9658, 0.2592, 0.0, -0.9658, 0.2592, 0.0, -0.9978, 0.06562, 0.0, -0.9978, 0.06562, 0.0, 0.5, -0.866, 0.0, 0.5, -0.866, 0.0, 0.5, -0.866, 0.0, 0.5, -0.866, 0.0, 0.5, -0.866, 0.0, 0.5, -0.866, 0.0, -0.9979, -0.0654, 0.0, -0.9978, 0.06562, 0.0, -0.9978, 0.06562, 0.0, -0.9978, 0.06562, 0.0, -0.9979, -0.0654, 0.0, -0.9979, -0.0654, 0.0, -0.9659, -0.2588, 0.0, -0.9979, -0.0654, 0.0, -0.9979, -0.0654, 0.0, -0.9979, -0.0654, 0.0, -0.9659, -0.2588, 0.0, -0.9659, -0.2588, 0.0, -0.9239, -0.3827, 0.0, -0.9659, -0.2588, 0.0, -0.9659, -0.2588, 0.0, -0.9659, -0.2588, 0.0, -0.9239, -0.3827, 0.0, -0.9239, -0.3827, 0.0, -0.5, -0.866, 0.0, -0.5, -0.866, 0.0, -0.5, -0.866, 0.0, -0.5, -0.866, 0.0, -0.5, -0.866, 0.0, -0.5, -0.866, 0.0, 0.9658, -0.2592, 0.0, 0.9658, -0.2592, 0.0, 0.9238, -0.383, 0.0, 0.9238, -0.383, 0.0, 0.9238, -0.383, 0.0, 0.9658, -0.2592, 0.0, 0.0, 0.0, -1.0, 0.0, 0.0, -1.0, 0.0, 0.0, -1.0, 0.0, 0.0, -1.0, 0.0, 0.0, -1.0, 0.0, 0.0, -1.0, 0.0, 0.0, -1.0, 0.0, 0.0, -1.0, 0.0, 0.0, -1.0, 0.0, 0.0, -1.0, 0.0, 0.0, -1.0, 0.0, 0.0, -1.0, 0.0, 0.0, -1.0, 0.0, 0.0, -1.0, 0.0, 0.0, -1.0, 0.0, 0.0, -1.0, 0.0, 0.0, -1.0, 0.0, 0.0, -1.0, -1.0, -1.129e-14, 0.0, -1.0, -1.129e-14, 0.0, -1.0, -1.129e-14, 0.0, -1.0, -1.129e-14, 0.0, -1.0, -1.129e-14, 0.0, -1.0, -1.129e-14, 0.0, 0.9978, -0.06562, 0.0, 0.9978, -0.06562, 0.0, 0.9658, -0.2592, 0.0, 0.9658, -0.2592, 0.0, 0.9658, -0.2592, 0.0, 0.9978, -0.06562, 0.0, -0.5, 0.866, 0.0, -0.5, 0.866, 0.0, -0.5, 0.866, 0.0, -0.5, 0.866, 0.0, -0.5, 0.866, 0.0, -0.5, 0.866, 0.0, 0.9979, 0.0654, 0.0, 0.9979, 0.0654, 0.0, 0.9978, -0.06562, 0.0, 0.9978, -0.06562, 0.0, 0.9978, -0.06562, 0.0, 0.9979, 0.0654, 0.0, 0.9659, 0.2588, 0.0, 0.9659, 0.2588, 0.0, 0.9979, 0.0654, 0.0, 0.9979, 0.0654, 0.0, 0.9979, 0.0654, 0.0, 0.9659, 0.2588, 0.0, 0.9239, 0.3827, 0.0, 0.9239, 0.3827, 0.0, 0.9659, 0.2588, 0.0, 0.9659, 0.2588, 0.0, 0.9659, 0.2588, 0.0, 0.9239, 0.3827, 0.0])] * 3)])

# ---- objects
ob_light = bpy.data.objects.new('Light', light_light)
ob_sketchup = bpy.data.objects.new('SketchUp', None)
ob_top = bpy.data.objects.new('Top', me_id5)
ob_alphalt = bpy.data.objects.new('Alphalt', me_id20)
ob_pillars_a = bpy.data.objects.new('Pillars A', me_id35)
ob_curb_a = bpy.data.objects.new('Curb A', me_id57)
ob_slope_a = bpy.data.objects.new('Slope A', me_id77)
ob_base_a = bpy.data.objects.new('Base A', me_id95)
ob_slope_b = bpy.data.objects.new('Slope B', me_id110)
ob_base_b = bpy.data.objects.new('Base B', me_id123)
ob_curb_b = bpy.data.objects.new('Curb B', me_id57)
ob_pillars_b = bpy.data.objects.new('Pillars B', me_id35)

# ---- transforms, parenting, visibility, modifiers, constraints
ob_light.location = (4.076, 1.005, 5.904)
ob_light.rotation_euler = (0.6503, 0.05522, 1.866)
ob_light.lock_rotations_4d = False
ob_light.empty_display_type = 'ARROWS'
ob_light.color = (0.0, 0.0, 0.0, 0.0)
ob_light.lineart.crease_threshold = 0.0
ob_sketchup.location = (0.0, 0.0, 0.0)
ob_sketchup.scale = (0.0254, 0.0254, 0.0254)
ob_top.parent = ob_sketchup
ob_top.location = (-1181.0, -435.3, 216.5)
ob_top.material_slots[0].link = 'OBJECT'; ob_top.material_slots[0].material = None
ob_top.material_slots[1].link = 'OBJECT'; ob_top.material_slots[1].material = mat_frk_infra_overpass_concrete_pillars_blue
ob_alphalt.parent = ob_sketchup
ob_alphalt.location = (-1181.0, -435.3, 216.5)
ob_alphalt.material_slots[0].link = 'OBJECT'; ob_alphalt.material_slots[0].material = mat_frk_infra_overpass_asphalt
ob_pillars_a.parent = ob_sketchup
ob_pillars_a.location = (-689.0, -325.0, 19.22)
ob_pillars_a.material_slots[0].link = 'OBJECT'; ob_pillars_a.material_slots[0].material = mat_frk_infra_overpass_concrete_pillars_blue
ob_curb_a.parent = ob_sketchup
ob_curb_a.location = (-703.8, -715.4, 0.0)
ob_curb_a.material_slots[0].link = 'OBJECT'; ob_curb_a.material_slots[0].material = mat_frk_infra_overpass_concrete_curb_white
ob_slope_a.parent = ob_sketchup
ob_slope_a.location = (-1181.0, -710.9, 0.0)
ob_slope_a.material_slots[0].link = 'OBJECT'; ob_slope_a.material_slots[0].material = mat_frk_infra_overpass_concrete_base
ob_base_a.parent = ob_sketchup
ob_base_a.location = (-1181.0, -710.9, 0.0)
ob_base_a.material_slots[0].link = 'OBJECT'; ob_base_a.material_slots[0].material = mat_frk_infra_overpass_concrete
ob_slope_b.parent = ob_sketchup
ob_slope_b.location = (1181.0, 726.1, 0.0)
ob_slope_b.rotation_euler = (0.0, 0.0, -3.142)
ob_slope_b.material_slots[0].link = 'OBJECT'; ob_slope_b.material_slots[0].material = mat_frk_infra_overpass_concrete_base
ob_base_b.parent = ob_sketchup
ob_base_b.location = (1181.0, 726.1, 0.0)
ob_base_b.rotation_euler = (0.0, 0.0, -3.142)
ob_base_b.material_slots[0].link = 'OBJECT'; ob_base_b.material_slots[0].material = mat_frk_infra_overpass_concrete
ob_curb_b.parent = ob_sketchup
ob_curb_b.location = (703.8, 730.7, 0.0)
ob_curb_b.rotation_euler = (0.0, -0.0, 3.142)
ob_curb_b.material_slots[0].link = 'OBJECT'; ob_curb_b.material_slots[0].material = mat_frk_infra_overpass_concrete_curb_white
ob_pillars_b.parent = ob_sketchup
ob_pillars_b.location = (689.0, 340.3, 19.22)
ob_pillars_b.rotation_euler = (0.0, -0.0, 3.142)
ob_pillars_b.material_slots[0].link = 'OBJECT'; ob_pillars_b.material_slots[0].material = mat_frk_infra_overpass_concrete_pillars_blue

# ---- collection membership
col_collection.objects.link(ob_light)
col_collection.objects.link(ob_sketchup)
col_collection.objects.link(ob_top)
col_collection.objects.link(ob_alphalt)
col_collection.objects.link(ob_pillars_a)
col_collection.objects.link(ob_curb_a)
col_collection.objects.link(ob_slope_a)
col_collection.objects.link(ob_base_a)
col_collection.objects.link(ob_slope_b)
col_collection.objects.link(ob_base_b)
col_collection.objects.link(ob_curb_b)
col_collection.objects.link(ob_pillars_b)

# ---- scene / render settings (as saved in the file)
scene.frame_start = 1; scene.frame_end = 250; scene.frame_set(1)
scene.render.engine = 'BLENDER_EEVEE_NEXT'
bpy.context.view_layer.update()

# ---- added for rendering (the .blend has no active camera): camera
cam_auto = bpy.data.cameras.new('AutoCamera')
cam_auto.lens = 50.0
cam_auto.sensor_width = 36.0
cam_auto.clip_end = 1149.67
ob_auto_camera = bpy.data.objects.new('AutoCamera', cam_auto)
scene.collection.objects.link(ob_auto_camera)
ob_auto_camera.location = (65.5088, -78.4164, 56.407)
ob_auto_camera.rotation_euler = (1.09748, -7.21219e-08, 0.694738)
scene.camera = ob_auto_camera
bpy.context.view_layer.update()

